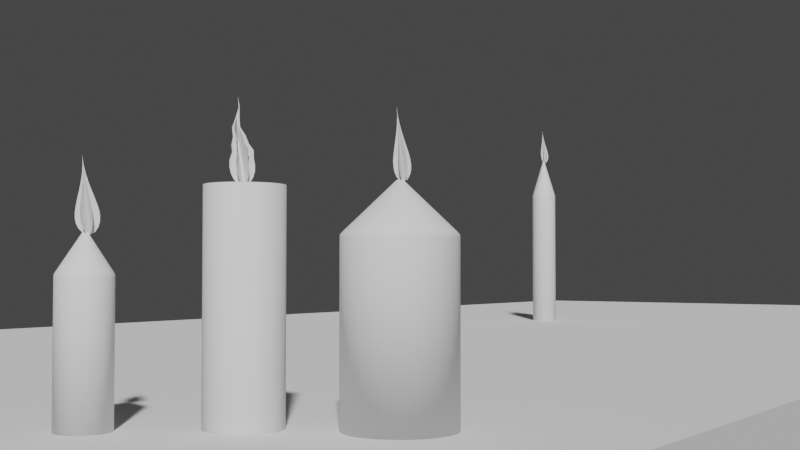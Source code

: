 # Source: Candles_v1.blend  (saved by Blender 3.6.14; exported with 4.5.12 LTS)
import bpy
from mathutils import Matrix  # noqa: F401  (used for matrix-valued properties, if any)

bpy.ops.wm.read_factory_settings(use_empty=True)
scene = bpy.context.scene
scene.name = 'Scene'

# ---- collections
col_collection = bpy.data.collections.new('Collection'); scene.collection.children.link(col_collection)
col_candles = bpy.data.collections.new('Candles'); scene.collection.children.link(col_candles)

# ---- world
world_world = bpy.data.worlds.new('World'); scene.world = world_world
world_world.use_nodes = True; world_world.node_tree.nodes.clear()
_N = world_world.node_tree.nodes; _L = world_world.node_tree.links
n0 = _N.new('ShaderNodeOutputWorld'); n0.name = 'World Output'; n0.location = (300, 300)
n1 = _N.new('ShaderNodeBackground'); n1.name = 'Background'; n1.location = (10, 300)
n1.inputs[0].default_value = (0.05088, 0.05088, 0.05088, 1.0)
_L.new(n1.outputs[0], n0.inputs[0])
n0.is_active_output = True
world_world.color = (0.05088, 0.05088, 0.05088)
world_world.use_sun_shadow = False
world_world.sun_shadow_jitter_overblur = 0.0

# ---- cameras
cam_camera = bpy.data.cameras.new('Camera')

# ---- meshes
me_plane = bpy.data.meshes.new('Plane')
me_plane.from_pydata([(-1.0, -1.0, 0.0), (1.0, -1.0, 0.0), (-1.0, 1.0, 0.0), (1.0, 1.0, 0.0), (-1.0, 1.0, 0.0), (-1.0, -1.0, 0.0), (1.0, -1.0, 0.0), (1.0, 1.0, 0.0), (-1.0, 1.0, 0.0), (-1.0, -1.0, 0.0), (1.0, -1.0, 0.0), (1.0, 1.0, 0.0), (-1.0, 1.0, -0.2), (-1.0, -1.0, -0.2), (1.0, -1.0, -0.2), (1.0, 1.0, -0.2)], [], [(0, 2, 3, 1), (4, 5, 9, 8), (1, 3, 7, 6), (2, 0, 5, 4), (3, 2, 4, 7), (0, 1, 6, 5), (11, 8, 12, 15), (7, 4, 8, 11), (5, 6, 10, 9), (6, 7, 11, 10), (13, 14, 15, 12), (9, 10, 14, 13), (10, 11, 15, 14), (8, 9, 13, 12)])
_uv = me_plane.uv_layers.new(name='UVMap')
_uv.uv.foreach_set('vector', [0.0, 0.0, 0.0, 1.0, 1.0, 1.0, 1.0, 0.0, 0.0, 1.0, 0.0, 0.0, 0.0, 0.0, 0.0, 1.0, 1.0, 0.0, 1.0, 1.0, 1.0, 1.0, 1.0, 0.0, 0.0, 1.0, 0.0, 0.0, 0.0, 0.0, 0.0, 1.0, 1.0, 1.0, 0.0, 1.0, 0.0, 1.0, 1.0, 1.0, 0.0, 0.0, 1.0, 0.0, 1.0, 0.0, 0.0, 0.0, 1.0, 1.0, 0.0, 1.0, 0.0, 1.0, 1.0, 1.0, 1.0, 1.0, 0.0, 1.0, 0.0, 1.0, 1.0, 1.0, 0.0, 0.0, 1.0, 0.0, 1.0, 0.0, 0.0, 0.0, 1.0, 0.0, 1.0, 1.0, 1.0, 1.0, 1.0, 0.0, 0.0, 0.0, 1.0, 0.0, 1.0, 1.0, 0.0, 1.0, 0.0, 0.0, 1.0, 0.0, 1.0, 0.0, 0.0, 0.0, 1.0, 0.0, 1.0, 1.0, 1.0, 1.0, 1.0, 0.0, 0.0, 1.0, 0.0, 0.0, 0.0, 0.0, 0.0, 1.0])
me_plane.update()
me_beziercurve_003 = bpy.data.meshes.new('BezierCurve.003')
me_beziercurve_003.from_pydata([(-0.9533, 0.0, 0.0), (-0.8931, 0.1808, -0.01591), (-0.778, 0.2989, -0.0263), (-0.654, 0.3632, -0.03196), (-0.5203, 0.3826, -0.03367), (-0.376, 0.3662, -0.03222), (-0.2203, 0.3228, -0.02841), (-0.05229, 0.2615, -0.02301), (0.1287, 0.1913, -0.01683), (0.3237, 0.1211, -0.01065), (0.5333, 0.05978, -0.00526), (0.7585, 0.01644, -0.001447), (1.0, 0.0, 0.0), (-0.8931, -0.1808, -0.01591), (-0.778, -0.2989, -0.0263), (-0.654, -0.3632, -0.03196), (-0.5203, -0.3826, -0.03367), (-0.376, -0.3662, -0.03222), (-0.2203, -0.3228, -0.02841), (-0.05229, -0.2615, -0.02301), (0.1287, -0.1913, -0.01683), (0.3237, -0.1211, -0.01065), (0.5333, -0.05978, -0.00526), (0.7585, -0.01644, -0.001447), (-0.9533, 0.003482, 0.003949), (-0.8939, -0.01265, -0.1771), (-0.7793, -0.02346, -0.2957), (-0.6556, -0.02956, -0.3605), (-0.522, -0.03176, -0.3804), (-0.3776, -0.03084, -0.3646), (-0.2217, -0.0276, -0.3219), (-0.05346, -0.02282, -0.2613), (0.1279, -0.0173, -0.1918), (0.3231, -0.01183, -0.1224), (0.533, -0.007208, -0.06199), (0.7584, -0.004217, -0.01958), (1.0, -0.003653, -0.004141), (-0.8924, -0.01265, 0.1845), (-0.7769, -0.02346, 0.3021), (-0.6526, -0.02957, 0.3659), (-0.5188, -0.03177, 0.3847), (-0.3746, -0.03085, 0.3677), (-0.219, -0.02761, 0.3237), (-0.05129, -0.02283, 0.2618), (0.1295, -0.01731, 0.1908), (0.3241, -0.01184, 0.1197), (0.5335, -0.00721, 0.05757), (0.7585, -0.004218, 0.0133), (-0.9533, 0.001349, -0.002132), (-0.8931, 0.1404, 0.1146), (-0.7781, 0.2311, 0.191), (-0.6542, 0.2803, 0.2327), (-0.5204, 0.2951, 0.2456), (-0.3761, 0.2822, 0.2353), (-0.2204, 0.2487, 0.2077), (-0.05238, 0.2013, 0.1685), (0.1287, 0.147, 0.1237), (0.3236, 0.09267, 0.07879), (0.5333, 0.04524, 0.03975), (0.7585, 0.01157, 0.0123), (1.0, -0.001415, 0.002239), (-0.8929, -0.1154, -0.1411), (-0.7778, -0.1917, -0.2317), (-0.6537, -0.2333, -0.2809), (-0.52, -0.246, -0.2955), (-0.3757, -0.2356, -0.2825), (-0.22, -0.2079, -0.2488), (-0.05208, -0.1686, -0.2013), (0.1289, -0.1235, -0.1469), (0.3238, -0.07853, -0.09241), (0.5333, -0.03931, -0.0448), (0.7585, -0.01167, -0.01095), (-0.9533, 0.001019, 0.003122), (-0.8934, 0.1176, -0.1362), (-0.7786, 0.1936, -0.2274), (-0.6547, 0.2349, -0.2772), (-0.521, 0.2473, -0.2926), (-0.3766, 0.2365, -0.2805), (-0.2208, 0.2084, -0.2476), (-0.05277, 0.1687, -0.201), (0.1284, 0.1232, -0.1476), (0.3234, 0.07772, -0.09419), (0.5332, 0.03798, -0.04773), (0.7584, 0.009789, -0.01513), (1.0, -0.001071, -0.003272), (-0.8928, -0.1382, 0.1195), (-0.7776, -0.2291, 0.1953), (-0.6536, -0.2787, 0.2363), (-0.5198, -0.2938, 0.2484), (-0.3755, -0.2813, 0.2374), (-0.2198, -0.2481, 0.2089), (-0.05195, -0.2012, 0.1688), (0.129, -0.1473, 0.1229), (0.3238, -0.09348, 0.07701), (0.5334, -0.04656, 0.03681), (0.7585, -0.01346, 0.00812)], [], [(1, 0, 13, 14, 15, 16, 17, 18, 19, 20, 21, 22, 23, 12, 11, 10, 9, 8, 7, 6, 5, 4, 3, 2), (25, 24, 37, 38, 39, 40, 41, 42, 43, 44, 45, 46, 47, 36, 35, 34, 33, 32, 31, 30, 29, 28, 27, 26), (49, 48, 61, 62, 63, 64, 65, 66, 67, 68, 69, 70, 71, 60, 59, 58, 57, 56, 55, 54, 53, 52, 51, 50), (73, 72, 85, 86, 87, 88, 89, 90, 91, 92, 93, 94, 95, 84, 83, 82, 81, 80, 79, 78, 77, 76, 75, 74)])
me_beziercurve_003.polygons.foreach_set('use_smooth', [True] * 4)
_uv = me_beziercurve_003.uv_layers.new(name='UVMap')
_uv.uv.foreach_set('vector', [0.0, 0.0, 0.0, 0.0, 0.0, 0.0, 0.0, 0.0, 0.0, 0.0, 0.0, 0.0, 0.0, 0.0, 0.0, 0.0, 0.0, 0.0, 0.0, 0.0, 0.0, 0.0, 0.0, 0.0, 0.0, 0.0, 0.0, 0.0, 0.0, 0.0, 0.0, 0.0, 0.0, 0.0, 0.0, 0.0, 0.0, 0.0, 0.0, 0.0, 0.0, 0.0, 0.0, 0.0, 0.0, 0.0, 0.0, 0.0, 0.0, 0.0, 0.0, 0.0, 0.0, 0.0, 0.0, 0.0, 0.0, 0.0, 0.0, 0.0, 0.0, 0.0, 0.0, 0.0, 0.0, 0.0, 0.0, 0.0, 0.0, 0.0, 0.0, 0.0, 0.0, 0.0, 0.0, 0.0, 0.0, 0.0, 0.0, 0.0, 0.0, 0.0, 0.0, 0.0, 0.0, 0.0, 0.0, 0.0, 0.0, 0.0, 0.0, 0.0, 0.0, 0.0, 0.0, 0.0, 0.0, 0.0, 0.0, 0.0, 0.0, 0.0, 0.0, 0.0, 0.0, 0.0, 0.0, 0.0, 0.0, 0.0, 0.0, 0.0, 0.0, 0.0, 0.0, 0.0, 0.0, 0.0, 0.0, 0.0, 0.0, 0.0, 0.0, 0.0, 0.0, 0.0, 0.0, 0.0, 0.0, 0.0, 0.0, 0.0, 0.0, 0.0, 0.0, 0.0, 0.0, 0.0, 0.0, 0.0, 0.0, 0.0, 0.0, 0.0, 0.0, 0.0, 0.0, 0.0, 0.0, 0.0, 0.0, 0.0, 0.0, 0.0, 0.0, 0.0, 0.0, 0.0, 0.0, 0.0, 0.0, 0.0, 0.0, 0.0, 0.0, 0.0, 0.0, 0.0, 0.0, 0.0, 0.0, 0.0, 0.0, 0.0, 0.0, 0.0, 0.0, 0.0, 0.0, 0.0, 0.0, 0.0, 0.0, 0.0, 0.0, 0.0, 0.0, 0.0, 0.0, 0.0, 0.0, 0.0])
me_beziercurve_003.auto_texspace = False
me_beziercurve_003.update()
me_cone_001 = bpy.data.meshes.new('Cone.001')
me_cone_001.from_pydata([(0.0, 1.0, -5.963), (0.1951, 0.9808, -5.963), (0.3827, 0.9239, -5.963), (0.5556, 0.8315, -5.963), (0.7071, 0.7071, -5.963), (0.8315, 0.5556, -5.963), (0.9239, 0.3827, -5.963), (0.9808, 0.1951, -5.963), (1.0, 0.0, -5.963), (0.9808, -0.1951, -5.963), (0.9239, -0.3827, -5.963), (0.8315, -0.5556, -5.963), (0.7071, -0.7071, -5.963), (0.5556, -0.8315, -5.963), (0.3827, -0.9239, -5.963), (0.1951, -0.9808, -5.963), (0.0, -1.0, -5.963), (-0.1951, -0.9808, -5.963), (-0.3827, -0.9239, -5.963), (-0.5556, -0.8315, -5.963), (-0.7071, -0.7071, -5.963), (-0.8315, -0.5556, -5.963), (-0.9239, -0.3827, -5.963), (-0.9808, -0.1951, -5.963), (-1.0, 0.0, -5.963), (-0.9808, 0.1951, -5.963), (-0.9239, 0.3827, -5.963), (-0.8315, 0.5556, -5.963), (-0.7071, 0.7071, -5.963), (-0.5556, 0.8315, -5.963), (-0.3827, 0.9239, -5.963), (-0.1951, 0.9808, -5.963), (0.0, 1.0, -1.098), (-0.09755, 0.9904, -1.0), (0.0, 0.945, -0.9189), (0.09755, 0.9904, -1.0), (0.09755, 0.9904, -1.0), (0.1844, 0.9268, -0.9189), (0.2889, 0.9523, -1.0), (0.1951, 0.9808, -1.098), (0.2889, 0.9523, -1.0), (0.3616, 0.873, -0.9189), (0.4691, 0.8777, -1.0), (0.3827, 0.9239, -1.098), (0.4691, 0.8777, -1.0), (0.525, 0.7857, -0.9189), (0.6313, 0.7693, -1.0), (0.5556, 0.8315, -1.098), (0.6313, 0.7693, -1.0), (0.6682, 0.6682, -0.9189), (0.7693, 0.6313, -1.0), (0.7071, 0.7071, -1.098), (0.7693, 0.6313, -1.0), (0.7857, 0.525, -0.9189), (0.8777, 0.4691, -1.0), (0.8315, 0.5556, -1.098), (0.8777, 0.4691, -1.0), (0.873, 0.3616, -0.9189), (0.9523, 0.2889, -1.0), (0.9239, 0.3827, -1.098), (0.9523, 0.2889, -1.0), (0.9268, 0.1844, -0.9189), (0.9904, 0.09755, -1.0), (0.9808, 0.1951, -1.098), (0.9904, 0.09755, -1.0), (0.945, 0.0, -0.9189), (0.9904, -0.09755, -1.0), (1.0, 0.0, -1.098), (0.9904, -0.09755, -1.0), (0.9268, -0.1844, -0.9189), (0.9523, -0.2889, -1.0), (0.9808, -0.1951, -1.098), (0.9523, -0.2889, -1.0), (0.873, -0.3616, -0.9189), (0.8777, -0.4691, -1.0), (0.9239, -0.3827, -1.098), (0.8777, -0.4691, -1.0), (0.7857, -0.525, -0.9189), (0.7693, -0.6313, -1.0), (0.8315, -0.5556, -1.098), (0.7693, -0.6313, -1.0), (0.6682, -0.6682, -0.9189), (0.6313, -0.7693, -1.0), (0.7071, -0.7071, -1.098), (0.6313, -0.7693, -1.0), (0.525, -0.7857, -0.9189), (0.4691, -0.8777, -1.0), (0.5556, -0.8315, -1.098), (0.4691, -0.8777, -1.0), (0.3616, -0.873, -0.9189), (0.2889, -0.9523, -1.0), (0.3827, -0.9239, -1.098), (0.2889, -0.9523, -1.0), (0.1844, -0.9268, -0.9189), (0.09755, -0.9904, -1.0), (0.1951, -0.9808, -1.098), (0.09755, -0.9904, -1.0), (0.0, -0.945, -0.9189), (-0.09755, -0.9904, -1.0), (0.0, -1.0, -1.098), (-0.09755, -0.9904, -1.0), (-0.1844, -0.9268, -0.9189), (-0.2889, -0.9523, -1.0), (-0.1951, -0.9808, -1.098), (-0.2889, -0.9523, -1.0), (-0.3616, -0.873, -0.9189), (-0.4691, -0.8777, -1.0), (-0.3827, -0.9239, -1.098), (-0.4691, -0.8777, -1.0), (-0.525, -0.7857, -0.9189), (-0.6313, -0.7693, -1.0), (-0.5556, -0.8315, -1.098), (-0.6313, -0.7693, -1.0), (-0.6682, -0.6682, -0.9189), (-0.7693, -0.6313, -1.0), (-0.7071, -0.7071, -1.098), (-0.7693, -0.6313, -1.0), (-0.7857, -0.525, -0.9189), (-0.8777, -0.4691, -1.0), (-0.8315, -0.5556, -1.098), (-0.8777, -0.4691, -1.0), (-0.873, -0.3616, -0.9189), (-0.9523, -0.2889, -1.0), (-0.9239, -0.3827, -1.098), (-0.9523, -0.2889, -1.0), (-0.9268, -0.1844, -0.9189), (-0.9904, -0.09755, -1.0), (-0.9808, -0.1951, -1.098), (-0.9904, -0.09755, -1.0), (-0.945, 0.0, -0.9189), (-0.9904, 0.09755, -1.0), (-1.0, 0.0, -1.098), (-0.9904, 0.09755, -1.0), (-0.9268, 0.1844, -0.9189), (-0.9523, 0.2889, -1.0), (-0.9808, 0.1951, -1.098), (-0.9523, 0.2889, -1.0), (-0.873, 0.3616, -0.9189), (-0.8777, 0.4691, -1.0), (-0.9239, 0.3827, -1.098), (-0.8777, 0.4691, -1.0), (-0.7857, 0.525, -0.9189), (-0.7693, 0.6313, -1.0), (-0.8315, 0.5556, -1.098), (-0.7693, 0.6313, -1.0), (-0.6682, 0.6682, -0.9189), (-0.6313, 0.7693, -1.0), (-0.7071, 0.7071, -1.098), (-0.6313, 0.7693, -1.0), (-0.525, 0.7857, -0.9189), (-0.4691, 0.8777, -1.0), (-0.5556, 0.8315, -1.098), (-0.4691, 0.8777, -1.0), (-0.3616, 0.873, -0.9189), (-0.2889, 0.9523, -1.0), (-0.3827, 0.9239, -1.098), (-0.2889, 0.9523, -1.0), (-0.1844, 0.9268, -0.9189), (-0.09755, 0.9904, -1.0), (-0.1951, 0.9808, -1.098), (-0.01074, 0.05398, 0.3924), (-0.02106, 0.05085, 0.3924), (-0.03058, 0.04576, 0.3924), (-0.03892, 0.03892, 0.3924), (-0.04576, 0.03058, 0.3924), (-0.05085, 0.02106, 0.3924), (-0.05398, 0.01074, 0.3924), (-0.05504, 0.0, 0.3924), (-0.05398, -0.01074, 0.3924), (-0.05085, -0.02106, 0.3924), (-0.04576, -0.03058, 0.3924), (-0.03892, -0.03892, 0.3924), (-0.03058, -0.04576, 0.3924), (-0.02106, -0.05085, 0.3924), (-0.01074, -0.05398, 0.3924), (0.0, -0.05504, 0.3924), (0.01074, -0.05398, 0.3924), (0.02106, -0.05085, 0.3924), (0.03058, -0.04576, 0.3924), (0.03892, -0.03892, 0.3924), (0.04576, -0.03058, 0.3924), (0.05085, -0.02106, 0.3924), (0.05398, -0.01074, 0.3924), (0.05504, 0.0, 0.3924), (0.05398, 0.01074, 0.3924), (0.05085, 0.02106, 0.3924), (0.04576, 0.03058, 0.3924), (0.03892, 0.03892, 0.3924), (0.03058, 0.04576, 0.3924), (0.02106, 0.05085, 0.3924), (0.01074, 0.05398, 0.3924), (0.0, 0.05504, 0.3924)], [], [(158, 157, 160, 191, 34, 33), (39, 38, 40, 43, 2, 1), (43, 42, 44, 47, 3, 2), (47, 46, 48, 51, 4, 3), (51, 50, 52, 55, 5, 4), (55, 54, 56, 59, 6, 5), (59, 58, 60, 63, 7, 6), (63, 62, 64, 67, 8, 7), (67, 66, 68, 71, 9, 8), (71, 70, 72, 75, 10, 9), (75, 74, 76, 79, 11, 10), (79, 78, 80, 83, 12, 11), (83, 82, 84, 87, 13, 12), (87, 86, 88, 91, 14, 13), (91, 90, 92, 95, 15, 14), (95, 94, 96, 99, 16, 15), (99, 98, 100, 103, 17, 16), (103, 102, 104, 107, 18, 17), (107, 106, 108, 111, 19, 18), (111, 110, 112, 115, 20, 19), (115, 114, 116, 119, 21, 20), (119, 118, 120, 123, 22, 21), (123, 122, 124, 127, 23, 22), (127, 126, 128, 131, 24, 23), (131, 130, 132, 135, 25, 24), (135, 134, 136, 139, 26, 25), (139, 138, 140, 143, 27, 26), (143, 142, 144, 147, 28, 27), (147, 146, 148, 151, 29, 28), (151, 150, 152, 155, 30, 29), (54, 53, 186, 185, 57, 56), (155, 154, 156, 159, 31, 30), (159, 158, 33, 32, 0, 31), (0, 1, 2, 3, 4, 5, 6, 7, 8, 9, 10, 11, 12, 13, 14, 15, 16, 17, 18, 19, 20, 21, 22, 23, 24, 25, 26, 27, 28, 29, 30, 31), (38, 37, 190, 189, 41, 40), (82, 81, 179, 178, 85, 84), (110, 109, 172, 171, 113, 112), (138, 137, 165, 164, 141, 140), (58, 57, 185, 184, 61, 60), (86, 85, 178, 177, 89, 88), (114, 113, 171, 170, 117, 116), (142, 141, 164, 163, 145, 144), (62, 61, 184, 183, 65, 64), (35, 34, 191, 190, 37, 36), (90, 89, 177, 176, 93, 92), (118, 117, 170, 169, 121, 120), (146, 145, 163, 162, 149, 148), (66, 65, 183, 182, 69, 68), (94, 93, 176, 175, 97, 96), (122, 121, 169, 168, 125, 124), (42, 41, 189, 188, 45, 44), (150, 149, 162, 161, 153, 152), (70, 69, 182, 181, 73, 72), (98, 97, 175, 174, 101, 100), (126, 125, 168, 167, 129, 128), (46, 45, 188, 187, 49, 48), (154, 153, 161, 160, 157, 156), (74, 73, 181, 180, 77, 76), (102, 101, 174, 173, 105, 104), (130, 129, 167, 166, 133, 132), (50, 49, 187, 186, 53, 52), (78, 77, 180, 179, 81, 80), (106, 105, 173, 172, 109, 108), (134, 133, 166, 165, 137, 136), (32, 33, 34, 35), (36, 37, 38, 39), (40, 41, 42, 43), (44, 45, 46, 47), (48, 49, 50, 51), (52, 53, 54, 55), (56, 57, 58, 59), (60, 61, 62, 63), (64, 65, 66, 67), (68, 69, 70, 71), (72, 73, 74, 75), (76, 77, 78, 79), (80, 81, 82, 83), (84, 85, 86, 87), (88, 89, 90, 91), (92, 93, 94, 95), (96, 97, 98, 99), (100, 101, 102, 103), (104, 105, 106, 107), (108, 109, 110, 111), (112, 113, 114, 115), (116, 117, 118, 119), (120, 121, 122, 123), (124, 125, 126, 127), (128, 129, 130, 131), (132, 133, 134, 135), (136, 137, 138, 139), (140, 141, 142, 143), (144, 145, 146, 147), (148, 149, 150, 151), (152, 153, 154, 155), (156, 157, 158, 159), (160, 161, 162, 163, 164, 165, 166, 167, 168, 169, 170, 171, 172, 173, 174, 175, 176, 177, 178, 179, 180, 181, 182, 183, 184, 185, 186, 187, 188, 189, 190, 191), (32, 35, 36, 39, 1, 0)])
me_cone_001.polygons.foreach_set('use_smooth', [True] * 98)
_uv = me_cone_001.uv_layers.new(name='UVMap')
_uv.uv.foreach_set('vector', [0.2266, 0.4877, 0.2058, 0.4724, 0.2474, 0.263, 0.25, 0.2632, 0.25, 0.4768, 0.2266, 0.4877, 0.2968, 0.4854, 0.3193, 0.4786, 0.3193, 0.4786, 0.3418, 0.4717, 0.3418, 0.4717, 0.2968, 0.4854, 0.3418, 0.4717, 0.3626, 0.4606, 0.3626, 0.4606, 0.3833, 0.4496, 0.3833, 0.4496, 0.3418, 0.4717, 0.3833, 0.4496, 0.4015, 0.4346, 0.4015, 0.4346, 0.4197, 0.4197, 0.4197, 0.4197, 0.3833, 0.4496, 0.4197, 0.4197, 0.4346, 0.4015, 0.4346, 0.4015, 0.4496, 0.3833, 0.4496, 0.3833, 0.4197, 0.4197, 0.4496, 0.3833, 0.4606, 0.3626, 0.4606, 0.3626, 0.4717, 0.3418, 0.4717, 0.3418, 0.4496, 0.3833, 0.4717, 0.3418, 0.4786, 0.3193, 0.4786, 0.3193, 0.4854, 0.2968, 0.4854, 0.2968, 0.4717, 0.3418, 0.4854, 0.2968, 0.4877, 0.2734, 0.4877, 0.2734, 0.49, 0.25, 0.49, 0.25, 0.4854, 0.2968, 0.49, 0.25, 0.4877, 0.2266, 0.4877, 0.2266, 0.4854, 0.2032, 0.4854, 0.2032, 0.49, 0.25, 0.4854, 0.2032, 0.4786, 0.1807, 0.4786, 0.1807, 0.4717, 0.1582, 0.4717, 0.1582, 0.4854, 0.2032, 0.4717, 0.1582, 0.4606, 0.1374, 0.4606, 0.1374, 0.4496, 0.1167, 0.4496, 0.1167, 0.4717, 0.1582, 0.4496, 0.1167, 0.4346, 0.09848, 0.4346, 0.09848, 0.4197, 0.08029, 0.4197, 0.08029, 0.4496, 0.1167, 0.4197, 0.08029, 0.4015, 0.06537, 0.4015, 0.06537, 0.3833, 0.05045, 0.3833, 0.05045, 0.4197, 0.08029, 0.3833, 0.05045, 0.3626, 0.03936, 0.3626, 0.03936, 0.3418, 0.02827, 0.3418, 0.02827, 0.3833, 0.05045, 0.3418, 0.02827, 0.3193, 0.02144, 0.3193, 0.02144, 0.2968, 0.01461, 0.2968, 0.01461, 0.3418, 0.02827, 0.2968, 0.01461, 0.2734, 0.01231, 0.2734, 0.01231, 0.25, 0.01, 0.25, 0.01, 0.2968, 0.01461, 0.25, 0.01, 0.2266, 0.01231, 0.2266, 0.01231, 0.2032, 0.01461, 0.2032, 0.01461, 0.25, 0.01, 0.2032, 0.01461, 0.1807, 0.02144, 0.1807, 0.02144, 0.1582, 0.02827, 0.1582, 0.02827, 0.2032, 0.01461, 0.1582, 0.02827, 0.1374, 0.03936, 0.1374, 0.03936, 0.1167, 0.05045, 0.1167, 0.05045, 0.1582, 0.02827, 0.1167, 0.05045, 0.09848, 0.06537, 0.09848, 0.06537, 0.08029, 0.08029, 0.08029, 0.08029, 0.1167, 0.05045, 0.08029, 0.08029, 0.06537, 0.09848, 0.06537, 0.09848, 0.05045, 0.1167, 0.05045, 0.1167, 0.08029, 0.08029, 0.05045, 0.1167, 0.03936, 0.1374, 0.03936, 0.1374, 0.02827, 0.1582, 0.02827, 0.1582, 0.05045, 0.1167, 0.02827, 0.1582, 0.02144, 0.1807, 0.02144, 0.1807, 0.01461, 0.2032, 0.01461, 0.2032, 0.02827, 0.1582, 0.01461, 0.2032, 0.01231, 0.2266, 0.01231, 0.2266, 0.01, 0.25, 0.01, 0.25, 0.01461, 0.2032, 0.01, 0.25, 0.01231, 0.2734, 0.01231, 0.2734, 0.01461, 0.2968, 0.01461, 0.2968, 0.01, 0.25, 0.01461, 0.2968, 0.02144, 0.3193, 0.02144, 0.3193, 0.02827, 0.3418, 0.02827, 0.3418, 0.01461, 0.2968, 0.02827, 0.3418, 0.03936, 0.3626, 0.03936, 0.3626, 0.05045, 0.3833, 0.05045, 0.3833, 0.02827, 0.3418, 0.05045, 0.3833, 0.06537, 0.4015, 0.06537, 0.4015, 0.08029, 0.4197, 0.08029, 0.4197, 0.05045, 0.3833, 0.08029, 0.4197, 0.09848, 0.4346, 0.09848, 0.4346, 0.1167, 0.4496, 0.1167, 0.4496, 0.08029, 0.4197, 0.1167, 0.4496, 0.1374, 0.4606, 0.1374, 0.4606, 0.1582, 0.4717, 0.1582, 0.4717, 0.1167, 0.4496, 0.4606, 0.3626, 0.4386, 0.376, 0.261, 0.2573, 0.2622, 0.2551, 0.4595, 0.3368, 0.4606, 0.3626, 0.1582, 0.4717, 0.1807, 0.4786, 0.1807, 0.4786, 0.2032, 0.4854, 0.2032, 0.4854, 0.1582, 0.4717, 0.2032, 0.4854, 0.2266, 0.4877, 0.2266, 0.4877, 0.25, 0.49, 0.25, 0.49, 0.2032, 0.4854, 0.75, 0.49, 0.7968, 0.4854, 0.8418, 0.4717, 0.8833, 0.4496, 0.9197, 0.4197, 0.9496, 0.3833, 0.9717, 0.3418, 0.9854, 0.2968, 0.99, 0.25, 0.9854, 0.2032, 0.9717, 0.1582, 0.9496, 0.1167, 0.9197, 0.08029, 0.8833, 0.05045, 0.8418, 0.02827, 0.7968, 0.01461, 0.75, 0.01, 0.7032, 0.01461, 0.6582, 0.02827, 0.6167, 0.05045, 0.5803, 0.08029, 0.5504, 0.1167, 0.5283, 0.1582, 0.5146, 0.2032, 0.51, 0.25, 0.5146, 0.2968, 0.5283, 0.3418, 0.5504, 0.3833, 0.5803, 0.4197, 0.6167, 0.4496, 0.6582, 0.4717, 0.7032, 0.4854, 0.3193, 0.4786, 0.2942, 0.4724, 0.2526, 0.263, 0.2551, 0.2622, 0.3368, 0.4595, 0.3193, 0.4786, 0.4015, 0.06537, 0.4104, 0.08963, 0.2593, 0.2407, 0.2573, 0.239, 0.376, 0.06143, 0.4015, 0.06537, 0.09848, 0.06537, 0.124, 0.06143, 0.2427, 0.239, 0.2407, 0.2407, 0.08963, 0.08963, 0.09848, 0.06537, 0.03936, 0.3626, 0.04047, 0.3368, 0.2378, 0.2551, 0.239, 0.2573, 0.06143, 0.376, 0.03936, 0.3626, 0.4786, 0.3193, 0.4595, 0.3368, 0.2622, 0.2551, 0.263, 0.2526, 0.4724, 0.2942, 0.4786, 0.3193, 0.3626, 0.03936, 0.376, 0.06143, 0.2573, 0.239, 0.2551, 0.2378, 0.3368, 0.04047, 0.3626, 0.03936, 0.06537, 0.09848, 0.08963, 0.08963, 0.2407, 0.2407, 0.239, 0.2427, 0.06143, 0.124, 0.06537, 0.09848, 0.06537, 0.4015, 0.06143, 0.376, 0.239, 0.2573, 0.2407, 0.2593, 0.08963, 0.4104, 0.06537, 0.4015, 0.4877, 0.2734, 0.4724, 0.2942, 0.263, 0.2526, 0.2632, 0.25, 0.4768, 0.25, 0.4877, 0.2734, 0.2734, 0.4877, 0.25, 0.4768, 0.25, 0.2632, 0.2526, 0.263, 0.2942, 0.4724, 0.2734, 0.4877, 0.3193, 0.02144, 0.3368, 0.04047, 0.2551, 0.2378, 0.2526, 0.237, 0.2942, 0.02757, 0.3193, 0.02144, 0.03936, 0.1374, 0.06143, 0.124, 0.239, 0.2427, 0.2378, 0.2449, 0.04047, 0.1632, 0.03936, 0.1374, 0.09848, 0.4346, 0.08963, 0.4104, 0.2407, 0.2593, 0.2427, 0.261, 0.124, 0.4386, 0.09848, 0.4346, 0.4877, 0.2266, 0.4768, 0.25, 0.2632, 0.25, 0.263, 0.2474, 0.4724, 0.2058, 0.4877, 0.2266, 0.2734, 0.01231, 0.2942, 0.02757, 0.2526, 0.237, 0.25, 0.2368, 0.25, 0.02321, 0.2734, 0.01231, 0.02144, 0.1807, 0.04047, 0.1632, 0.2378, 0.2449, 0.237, 0.2474, 0.02757, 0.2058, 0.02144, 0.1807, 0.3626, 0.4606, 0.3368, 0.4595, 0.2551, 0.2622, 0.2573, 0.261, 0.376, 0.4386, 0.3626, 0.4606, 0.1374, 0.4606, 0.124, 0.4386, 0.2427, 0.261, 0.2449, 0.2622, 0.1632, 0.4595, 0.1374, 0.4606, 0.4786, 0.1807, 0.4724, 0.2058, 0.263, 0.2474, 0.2622, 0.2449, 0.4595, 0.1632, 0.4786, 0.1807, 0.2266, 0.01231, 0.25, 0.02321, 0.25, 0.2368, 0.2474, 0.237, 0.2058, 0.02757, 0.2266, 0.01231, 0.01231, 0.2266, 0.02757, 0.2058, 0.237, 0.2474, 0.2368, 0.25, 0.02321, 0.25, 0.01231, 0.2266, 0.4015, 0.4346, 0.376, 0.4386, 0.2573, 0.261, 0.2593, 0.2593, 0.4104, 0.4104, 0.4015, 0.4346, 0.1807, 0.4786, 0.1632, 0.4595, 0.2449, 0.2622, 0.2474, 0.263, 0.2058, 0.4724, 0.1807, 0.4786, 0.4606, 0.1374, 0.4595, 0.1632, 0.2622, 0.2449, 0.261, 0.2427, 0.4386, 0.124, 0.4606, 0.1374, 0.1807, 0.02144, 0.2058, 0.02757, 0.2474, 0.237, 0.2449, 0.2378, 0.1632, 0.04047, 0.1807, 0.02144, 0.01231, 0.2734, 0.02321, 0.25, 0.2368, 0.25, 0.237, 0.2526, 0.02757, 0.2942, 0.01231, 0.2734, 0.4346, 0.4015, 0.4104, 0.4104, 0.2593, 0.2593, 0.261, 0.2573, 0.4386, 0.376, 0.4346, 0.4015, 0.4346, 0.09848, 0.4386, 0.124, 0.261, 0.2427, 0.2593, 0.2407, 0.4104, 0.08963, 0.4346, 0.09848, 0.1374, 0.03936, 0.1632, 0.04047, 0.2449, 0.2378, 0.2427, 0.239, 0.124, 0.06143, 0.1374, 0.03936, 0.02144, 0.3193, 0.02757, 0.2942, 0.237, 0.2526, 0.2378, 0.2551, 0.04047, 0.3368, 0.02144, 0.3193, 0.25, 0.49, 0.2266, 0.4877, 0.25, 0.4768, 0.2734, 0.4877, 0.2734, 0.4877, 0.2942, 0.4724, 0.3193, 0.4786, 0.2968, 0.4854, 0.3193, 0.4786, 0.3368, 0.4595, 0.3626, 0.4606, 0.3418, 0.4717, 0.3626, 0.4606, 0.376, 0.4386, 0.4015, 0.4346, 0.3833, 0.4496, 0.4015, 0.4346, 0.4104, 0.4104, 0.4346, 0.4015, 0.4197, 0.4197, 0.4346, 0.4015, 0.4386, 0.376, 0.4606, 0.3626, 0.4496, 0.3833, 0.4606, 0.3626, 0.4595, 0.3368, 0.4786, 0.3193, 0.4717, 0.3418, 0.4786, 0.3193, 0.4724, 0.2942, 0.4877, 0.2734, 0.4854, 0.2968, 0.4877, 0.2734, 0.4768, 0.25, 0.4877, 0.2266, 0.49, 0.25, 0.4877, 0.2266, 0.4724, 0.2058, 0.4786, 0.1807, 0.4854, 0.2032, 0.4786, 0.1807, 0.4595, 0.1632, 0.4606, 0.1374, 0.4717, 0.1582, 0.4606, 0.1374, 0.4386, 0.124, 0.4346, 0.09848, 0.4496, 0.1167, 0.4346, 0.09848, 0.4104, 0.08963, 0.4015, 0.06537, 0.4197, 0.08029, 0.4015, 0.06537, 0.376, 0.06143, 0.3626, 0.03936, 0.3833, 0.05045, 0.3626, 0.03936, 0.3368, 0.04047, 0.3193, 0.02144, 0.3418, 0.02827, 0.3193, 0.02144, 0.2942, 0.02757, 0.2734, 0.01231, 0.2968, 0.01461, 0.2734, 0.01231, 0.25, 0.02321, 0.2266, 0.01231, 0.25, 0.01, 0.2266, 0.01231, 0.2058, 0.02757, 0.1807, 0.02144, 0.2032, 0.01461, 0.1807, 0.02144, 0.1632, 0.04047, 0.1374, 0.03936, 0.1582, 0.02827, 0.1374, 0.03936, 0.124, 0.06143, 0.09848, 0.06537, 0.1167, 0.05045, 0.09848, 0.06537, 0.08963, 0.08963, 0.06537, 0.09848, 0.08029, 0.08029, 0.06537, 0.09848, 0.06143, 0.124, 0.03936, 0.1374, 0.05045, 0.1167, 0.03936, 0.1374, 0.04047, 0.1632, 0.02144, 0.1807, 0.02827, 0.1582, 0.02144, 0.1807, 0.02757, 0.2058, 0.01231, 0.2266, 0.01461, 0.2032, 0.01231, 0.2266, 0.02321, 0.25, 0.01231, 0.2734, 0.01, 0.25, 0.01231, 0.2734, 0.02757, 0.2942, 0.02144, 0.3193, 0.01461, 0.2968, 0.02144, 0.3193, 0.04047, 0.3368, 0.03936, 0.3626, 0.02827, 0.3418, 0.03936, 0.3626, 0.06143, 0.376, 0.06537, 0.4015, 0.05045, 0.3833, 0.06537, 0.4015, 0.08963, 0.4104, 0.09848, 0.4346, 0.08029, 0.4197, 0.09848, 0.4346, 0.124, 0.4386, 0.1374, 0.4606, 0.1167, 0.4496, 0.1374, 0.4606, 0.1632, 0.4595, 0.1807, 0.4786, 0.1582, 0.4717, 0.1807, 0.4786, 0.2058, 0.4724, 0.2266, 0.4877, 0.2032, 0.4854, 0.2474, 0.263, 0.2449, 0.2622, 0.2427, 0.261, 0.2407, 0.2593, 0.239, 0.2573, 0.2378, 0.2551, 0.237, 0.2526, 0.2368, 0.25, 0.237, 0.2474, 0.2378, 0.2449, 0.239, 0.2427, 0.2407, 0.2407, 0.2427, 0.239, 0.2449, 0.2378, 0.2474, 0.237, 0.25, 0.2368, 0.2526, 0.237, 0.2551, 0.2378, 0.2573, 0.239, 0.2593, 0.2407, 0.261, 0.2427, 0.2622, 0.2449, 0.263, 0.2474, 0.2632, 0.25, 0.263, 0.2526, 0.2622, 0.2551, 0.261, 0.2573, 0.2593, 0.2593, 0.2573, 0.261, 0.2551, 0.2622, 0.2526, 0.263, 0.25, 0.2632, 0.25, 0.49, 0.2734, 0.4877, 0.2734, 0.4877, 0.2968, 0.4854, 0.2968, 0.4854, 0.25, 0.49])
me_cone_001.update()
me_beziercurve_001 = bpy.data.meshes.new('BezierCurve.001')
me_beziercurve_001.from_pydata([(-0.9533, 0.0, 0.0), (-0.8931, 0.1808, -0.01591), (-0.778, 0.2989, -0.0263), (-0.654, 0.3632, -0.03196), (-0.5203, 0.3826, -0.03367), (-0.376, 0.3662, -0.03222), (-0.2203, 0.3228, -0.02841), (-0.05229, 0.2615, -0.02301), (0.1287, 0.1913, -0.01683), (0.3237, 0.1211, -0.01065), (0.5333, 0.05978, -0.00526), (0.7585, 0.01644, -0.001447), (1.0, 0.0, 0.0), (-0.8931, -0.1808, -0.01591), (-0.778, -0.2989, -0.0263), (-0.654, -0.3632, -0.03196), (-0.5203, -0.3826, -0.03367), (-0.376, -0.3662, -0.03222), (-0.2203, -0.3228, -0.02841), (-0.05229, -0.2615, -0.02301), (0.1287, -0.1913, -0.01683), (0.3237, -0.1211, -0.01065), (0.5333, -0.05978, -0.00526), (0.7585, -0.01644, -0.001447), (-0.9533, 0.003482, 0.003949), (-0.8939, -0.01265, -0.1771), (-0.7793, -0.02346, -0.2957), (-0.6556, -0.02956, -0.3605), (-0.522, -0.03176, -0.3804), (-0.3776, -0.03084, -0.3646), (-0.2217, -0.0276, -0.3219), (-0.05346, -0.02282, -0.2613), (0.1279, -0.0173, -0.1918), (0.3231, -0.01183, -0.1224), (0.533, -0.007208, -0.06199), (0.7584, -0.004217, -0.01958), (1.0, -0.003653, -0.004141), (-0.8924, -0.01265, 0.1845), (-0.7769, -0.02346, 0.3021), (-0.6526, -0.02957, 0.3659), (-0.5188, -0.03177, 0.3847), (-0.3746, -0.03085, 0.3677), (-0.219, -0.02761, 0.3237), (-0.05129, -0.02283, 0.2618), (0.1295, -0.01731, 0.1908), (0.3241, -0.01184, 0.1197), (0.5335, -0.00721, 0.05757), (0.7585, -0.004218, 0.0133), (-0.9533, 0.001349, -0.002132), (-0.8931, 0.1404, 0.1146), (-0.7781, 0.2311, 0.191), (-0.6542, 0.2803, 0.2327), (-0.5204, 0.2951, 0.2456), (-0.3761, 0.2822, 0.2353), (-0.2204, 0.2487, 0.2077), (-0.05238, 0.2013, 0.1685), (0.1287, 0.147, 0.1237), (0.3236, 0.09267, 0.07879), (0.5333, 0.04524, 0.03975), (0.7585, 0.01157, 0.0123), (1.0, -0.001415, 0.002239), (-0.8929, -0.1154, -0.1411), (-0.7778, -0.1917, -0.2317), (-0.6537, -0.2333, -0.2809), (-0.52, -0.246, -0.2955), (-0.3757, -0.2356, -0.2825), (-0.22, -0.2079, -0.2488), (-0.05208, -0.1686, -0.2013), (0.1289, -0.1235, -0.1469), (0.3238, -0.07853, -0.09241), (0.5333, -0.03931, -0.0448), (0.7585, -0.01167, -0.01095), (-0.9533, 0.001019, 0.003122), (-0.8934, 0.1176, -0.1362), (-0.7786, 0.1936, -0.2274), (-0.6547, 0.2349, -0.2772), (-0.521, 0.2473, -0.2926), (-0.3766, 0.2365, -0.2805), (-0.2208, 0.2084, -0.2476), (-0.05277, 0.1687, -0.201), (0.1284, 0.1232, -0.1476), (0.3234, 0.07772, -0.09419), (0.5332, 0.03798, -0.04773), (0.7584, 0.009789, -0.01513), (1.0, -0.001071, -0.003272), (-0.8928, -0.1382, 0.1195), (-0.7776, -0.2291, 0.1953), (-0.6536, -0.2787, 0.2363), (-0.5198, -0.2938, 0.2484), (-0.3755, -0.2813, 0.2374), (-0.2198, -0.2481, 0.2089), (-0.05195, -0.2012, 0.1688), (0.129, -0.1473, 0.1229), (0.3238, -0.09348, 0.07701), (0.5334, -0.04656, 0.03681), (0.7585, -0.01346, 0.00812)], [], [(1, 0, 13, 14, 15, 16, 17, 18, 19, 20, 21, 22, 23, 12, 11, 10, 9, 8, 7, 6, 5, 4, 3, 2), (25, 24, 37, 38, 39, 40, 41, 42, 43, 44, 45, 46, 47, 36, 35, 34, 33, 32, 31, 30, 29, 28, 27, 26), (49, 48, 61, 62, 63, 64, 65, 66, 67, 68, 69, 70, 71, 60, 59, 58, 57, 56, 55, 54, 53, 52, 51, 50), (73, 72, 85, 86, 87, 88, 89, 90, 91, 92, 93, 94, 95, 84, 83, 82, 81, 80, 79, 78, 77, 76, 75, 74)])
me_beziercurve_001.polygons.foreach_set('use_smooth', [True] * 4)
_uv = me_beziercurve_001.uv_layers.new(name='UVMap')
_uv.uv.foreach_set('vector', [0.0, 0.0, 0.0, 0.0, 0.0, 0.0, 0.0, 0.0, 0.0, 0.0, 0.0, 0.0, 0.0, 0.0, 0.0, 0.0, 0.0, 0.0, 0.0, 0.0, 0.0, 0.0, 0.0, 0.0, 0.0, 0.0, 0.0, 0.0, 0.0, 0.0, 0.0, 0.0, 0.0, 0.0, 0.0, 0.0, 0.0, 0.0, 0.0, 0.0, 0.0, 0.0, 0.0, 0.0, 0.0, 0.0, 0.0, 0.0, 0.0, 0.0, 0.0, 0.0, 0.0, 0.0, 0.0, 0.0, 0.0, 0.0, 0.0, 0.0, 0.0, 0.0, 0.0, 0.0, 0.0, 0.0, 0.0, 0.0, 0.0, 0.0, 0.0, 0.0, 0.0, 0.0, 0.0, 0.0, 0.0, 0.0, 0.0, 0.0, 0.0, 0.0, 0.0, 0.0, 0.0, 0.0, 0.0, 0.0, 0.0, 0.0, 0.0, 0.0, 0.0, 0.0, 0.0, 0.0, 0.0, 0.0, 0.0, 0.0, 0.0, 0.0, 0.0, 0.0, 0.0, 0.0, 0.0, 0.0, 0.0, 0.0, 0.0, 0.0, 0.0, 0.0, 0.0, 0.0, 0.0, 0.0, 0.0, 0.0, 0.0, 0.0, 0.0, 0.0, 0.0, 0.0, 0.0, 0.0, 0.0, 0.0, 0.0, 0.0, 0.0, 0.0, 0.0, 0.0, 0.0, 0.0, 0.0, 0.0, 0.0, 0.0, 0.0, 0.0, 0.0, 0.0, 0.0, 0.0, 0.0, 0.0, 0.0, 0.0, 0.0, 0.0, 0.0, 0.0, 0.0, 0.0, 0.0, 0.0, 0.0, 0.0, 0.0, 0.0, 0.0, 0.0, 0.0, 0.0, 0.0, 0.0, 0.0, 0.0, 0.0, 0.0, 0.0, 0.0, 0.0, 0.0, 0.0, 0.0, 0.0, 0.0, 0.0, 0.0, 0.0, 0.0, 0.0, 0.0, 0.0, 0.0, 0.0, 0.0])
me_beziercurve_001.auto_texspace = False
me_beziercurve_001.update()
me_cone_002 = bpy.data.meshes.new('Cone.002')
me_cone_002.from_pydata([(0.0, 1.0, -5.963), (0.1951, 0.9808, -5.963), (0.3827, 0.9239, -5.963), (0.5556, 0.8315, -5.963), (0.7071, 0.7071, -5.963), (0.8315, 0.5556, -5.963), (0.9239, 0.3827, -5.963), (0.9808, 0.1951, -5.963), (1.0, 0.0, -5.963), (0.9808, -0.1951, -5.963), (0.9239, -0.3827, -5.963), (0.8315, -0.5556, -5.963), (0.7071, -0.7071, -5.963), (0.5556, -0.8315, -5.963), (0.3827, -0.9239, -5.963), (0.1951, -0.9808, -5.963), (0.0, -1.0, -5.963), (-0.1951, -0.9808, -5.963), (-0.3827, -0.9239, -5.963), (-0.5556, -0.8315, -5.963), (-0.7071, -0.7071, -5.963), (-0.8315, -0.5556, -5.963), (-0.9239, -0.3827, -5.963), (-0.9808, -0.1951, -5.963), (-1.0, 0.0, -5.963), (-0.9808, 0.1951, -5.963), (-0.9239, 0.3827, -5.963), (-0.8315, 0.5556, -5.963), (-0.7071, 0.7071, -5.963), (-0.5556, 0.8315, -5.963), (-0.3827, 0.9239, -5.963), (-0.1951, 0.9808, -5.963), (0.0, 1.0, -1.098), (-0.09755, 0.9904, -1.0), (0.0, 0.945, -0.9189), (0.09755, 0.9904, -1.0), (0.09755, 0.9904, -1.0), (0.1844, 0.9268, -0.9189), (0.2889, 0.9523, -1.0), (0.1951, 0.9808, -1.098), (0.2889, 0.9523, -1.0), (0.3616, 0.873, -0.9189), (0.4691, 0.8777, -1.0), (0.3827, 0.9239, -1.098), (0.4691, 0.8777, -1.0), (0.525, 0.7857, -0.9189), (0.6313, 0.7693, -1.0), (0.5556, 0.8315, -1.098), (0.6313, 0.7693, -1.0), (0.6682, 0.6682, -0.9189), (0.7693, 0.6313, -1.0), (0.7071, 0.7071, -1.098), (0.7693, 0.6313, -1.0), (0.7857, 0.525, -0.9189), (0.8777, 0.4691, -1.0), (0.8315, 0.5556, -1.098), (0.8777, 0.4691, -1.0), (0.873, 0.3616, -0.9189), (0.9523, 0.2889, -1.0), (0.9239, 0.3827, -1.098), (0.9523, 0.2889, -1.0), (0.9268, 0.1844, -0.9189), (0.9904, 0.09755, -1.0), (0.9808, 0.1951, -1.098), (0.9904, 0.09755, -1.0), (0.945, 0.0, -0.9189), (0.9904, -0.09755, -1.0), (1.0, 0.0, -1.098), (0.9904, -0.09755, -1.0), (0.9268, -0.1844, -0.9189), (0.9523, -0.2889, -1.0), (0.9808, -0.1951, -1.098), (0.9523, -0.2889, -1.0), (0.873, -0.3616, -0.9189), (0.8777, -0.4691, -1.0), (0.9239, -0.3827, -1.098), (0.8777, -0.4691, -1.0), (0.7857, -0.525, -0.9189), (0.7693, -0.6313, -1.0), (0.8315, -0.5556, -1.098), (0.7693, -0.6313, -1.0), (0.6682, -0.6682, -0.9189), (0.6313, -0.7693, -1.0), (0.7071, -0.7071, -1.098), (0.6313, -0.7693, -1.0), (0.525, -0.7857, -0.9189), (0.4691, -0.8777, -1.0), (0.5556, -0.8315, -1.098), (0.4691, -0.8777, -1.0), (0.3616, -0.873, -0.9189), (0.2889, -0.9523, -1.0), (0.3827, -0.9239, -1.098), (0.2889, -0.9523, -1.0), (0.1844, -0.9268, -0.9189), (0.09755, -0.9904, -1.0), (0.1951, -0.9808, -1.098), (0.09755, -0.9904, -1.0), (0.0, -0.945, -0.9189), (-0.09755, -0.9904, -1.0), (0.0, -1.0, -1.098), (-0.09755, -0.9904, -1.0), (-0.1844, -0.9268, -0.9189), (-0.2889, -0.9523, -1.0), (-0.1951, -0.9808, -1.098), (-0.2889, -0.9523, -1.0), (-0.3616, -0.873, -0.9189), (-0.4691, -0.8777, -1.0), (-0.3827, -0.9239, -1.098), (-0.4691, -0.8777, -1.0), (-0.525, -0.7857, -0.9189), (-0.6313, -0.7693, -1.0), (-0.5556, -0.8315, -1.098), (-0.6313, -0.7693, -1.0), (-0.6682, -0.6682, -0.9189), (-0.7693, -0.6313, -1.0), (-0.7071, -0.7071, -1.098), (-0.7693, -0.6313, -1.0), (-0.7857, -0.525, -0.9189), (-0.8777, -0.4691, -1.0), (-0.8315, -0.5556, -1.098), (-0.8777, -0.4691, -1.0), (-0.873, -0.3616, -0.9189), (-0.9523, -0.2889, -1.0), (-0.9239, -0.3827, -1.098), (-0.9523, -0.2889, -1.0), (-0.9268, -0.1844, -0.9189), (-0.9904, -0.09755, -1.0), (-0.9808, -0.1951, -1.098), (-0.9904, -0.09755, -1.0), (-0.945, 0.0, -0.9189), (-0.9904, 0.09755, -1.0), (-1.0, 0.0, -1.098), (-0.9904, 0.09755, -1.0), (-0.9268, 0.1844, -0.9189), (-0.9523, 0.2889, -1.0), (-0.9808, 0.1951, -1.098), (-0.9523, 0.2889, -1.0), (-0.873, 0.3616, -0.9189), (-0.8777, 0.4691, -1.0), (-0.9239, 0.3827, -1.098), (-0.8777, 0.4691, -1.0), (-0.7857, 0.525, -0.9189), (-0.7693, 0.6313, -1.0), (-0.8315, 0.5556, -1.098), (-0.7693, 0.6313, -1.0), (-0.6682, 0.6682, -0.9189), (-0.6313, 0.7693, -1.0), (-0.7071, 0.7071, -1.098), (-0.6313, 0.7693, -1.0), (-0.525, 0.7857, -0.9189), (-0.4691, 0.8777, -1.0), (-0.5556, 0.8315, -1.098), (-0.4691, 0.8777, -1.0), (-0.3616, 0.873, -0.9189), (-0.2889, 0.9523, -1.0), (-0.3827, 0.9239, -1.098), (-0.2889, 0.9523, -1.0), (-0.1844, 0.9268, -0.9189), (-0.09755, 0.9904, -1.0), (-0.1951, 0.9808, -1.098), (-0.01074, 0.05398, 0.3924), (-0.02106, 0.05085, 0.3924), (-0.03058, 0.04576, 0.3924), (-0.03892, 0.03892, 0.3924), (-0.04576, 0.03058, 0.3924), (-0.05085, 0.02106, 0.3924), (-0.05398, 0.01074, 0.3924), (-0.05504, 0.0, 0.3924), (-0.05398, -0.01074, 0.3924), (-0.05085, -0.02106, 0.3924), (-0.04576, -0.03058, 0.3924), (-0.03892, -0.03892, 0.3924), (-0.03058, -0.04576, 0.3924), (-0.02106, -0.05085, 0.3924), (-0.01074, -0.05398, 0.3924), (0.0, -0.05504, 0.3924), (0.01074, -0.05398, 0.3924), (0.02106, -0.05085, 0.3924), (0.03058, -0.04576, 0.3924), (0.03892, -0.03892, 0.3924), (0.04576, -0.03058, 0.3924), (0.05085, -0.02106, 0.3924), (0.05398, -0.01074, 0.3924), (0.05504, 0.0, 0.3924), (0.05398, 0.01074, 0.3924), (0.05085, 0.02106, 0.3924), (0.04576, 0.03058, 0.3924), (0.03892, 0.03892, 0.3924), (0.03058, 0.04576, 0.3924), (0.02106, 0.05085, 0.3924), (0.01074, 0.05398, 0.3924), (0.0, 0.05504, 0.3924)], [], [(158, 157, 160, 191, 34, 33), (39, 38, 40, 43, 2, 1), (43, 42, 44, 47, 3, 2), (47, 46, 48, 51, 4, 3), (51, 50, 52, 55, 5, 4), (55, 54, 56, 59, 6, 5), (59, 58, 60, 63, 7, 6), (63, 62, 64, 67, 8, 7), (67, 66, 68, 71, 9, 8), (71, 70, 72, 75, 10, 9), (75, 74, 76, 79, 11, 10), (79, 78, 80, 83, 12, 11), (83, 82, 84, 87, 13, 12), (87, 86, 88, 91, 14, 13), (91, 90, 92, 95, 15, 14), (95, 94, 96, 99, 16, 15), (99, 98, 100, 103, 17, 16), (103, 102, 104, 107, 18, 17), (107, 106, 108, 111, 19, 18), (111, 110, 112, 115, 20, 19), (115, 114, 116, 119, 21, 20), (119, 118, 120, 123, 22, 21), (123, 122, 124, 127, 23, 22), (127, 126, 128, 131, 24, 23), (131, 130, 132, 135, 25, 24), (135, 134, 136, 139, 26, 25), (139, 138, 140, 143, 27, 26), (143, 142, 144, 147, 28, 27), (147, 146, 148, 151, 29, 28), (151, 150, 152, 155, 30, 29), (54, 53, 186, 185, 57, 56), (155, 154, 156, 159, 31, 30), (159, 158, 33, 32, 0, 31), (0, 1, 2, 3, 4, 5, 6, 7, 8, 9, 10, 11, 12, 13, 14, 15, 16, 17, 18, 19, 20, 21, 22, 23, 24, 25, 26, 27, 28, 29, 30, 31), (38, 37, 190, 189, 41, 40), (82, 81, 179, 178, 85, 84), (110, 109, 172, 171, 113, 112), (138, 137, 165, 164, 141, 140), (58, 57, 185, 184, 61, 60), (86, 85, 178, 177, 89, 88), (114, 113, 171, 170, 117, 116), (142, 141, 164, 163, 145, 144), (62, 61, 184, 183, 65, 64), (35, 34, 191, 190, 37, 36), (90, 89, 177, 176, 93, 92), (118, 117, 170, 169, 121, 120), (146, 145, 163, 162, 149, 148), (66, 65, 183, 182, 69, 68), (94, 93, 176, 175, 97, 96), (122, 121, 169, 168, 125, 124), (42, 41, 189, 188, 45, 44), (150, 149, 162, 161, 153, 152), (70, 69, 182, 181, 73, 72), (98, 97, 175, 174, 101, 100), (126, 125, 168, 167, 129, 128), (46, 45, 188, 187, 49, 48), (154, 153, 161, 160, 157, 156), (74, 73, 181, 180, 77, 76), (102, 101, 174, 173, 105, 104), (130, 129, 167, 166, 133, 132), (50, 49, 187, 186, 53, 52), (78, 77, 180, 179, 81, 80), (106, 105, 173, 172, 109, 108), (134, 133, 166, 165, 137, 136), (32, 33, 34, 35), (36, 37, 38, 39), (40, 41, 42, 43), (44, 45, 46, 47), (48, 49, 50, 51), (52, 53, 54, 55), (56, 57, 58, 59), (60, 61, 62, 63), (64, 65, 66, 67), (68, 69, 70, 71), (72, 73, 74, 75), (76, 77, 78, 79), (80, 81, 82, 83), (84, 85, 86, 87), (88, 89, 90, 91), (92, 93, 94, 95), (96, 97, 98, 99), (100, 101, 102, 103), (104, 105, 106, 107), (108, 109, 110, 111), (112, 113, 114, 115), (116, 117, 118, 119), (120, 121, 122, 123), (124, 125, 126, 127), (128, 129, 130, 131), (132, 133, 134, 135), (136, 137, 138, 139), (140, 141, 142, 143), (144, 145, 146, 147), (148, 149, 150, 151), (152, 153, 154, 155), (156, 157, 158, 159), (160, 161, 162, 163, 164, 165, 166, 167, 168, 169, 170, 171, 172, 173, 174, 175, 176, 177, 178, 179, 180, 181, 182, 183, 184, 185, 186, 187, 188, 189, 190, 191), (32, 35, 36, 39, 1, 0)])
me_cone_002.polygons.foreach_set('use_smooth', [True] * 98)
_uv = me_cone_002.uv_layers.new(name='UVMap')
_uv.uv.foreach_set('vector', [0.2266, 0.4877, 0.2058, 0.4724, 0.2474, 0.263, 0.25, 0.2632, 0.25, 0.4768, 0.2266, 0.4877, 0.2968, 0.4854, 0.3193, 0.4786, 0.3193, 0.4786, 0.3418, 0.4717, 0.3418, 0.4717, 0.2968, 0.4854, 0.3418, 0.4717, 0.3626, 0.4606, 0.3626, 0.4606, 0.3833, 0.4496, 0.3833, 0.4496, 0.3418, 0.4717, 0.3833, 0.4496, 0.4015, 0.4346, 0.4015, 0.4346, 0.4197, 0.4197, 0.4197, 0.4197, 0.3833, 0.4496, 0.4197, 0.4197, 0.4346, 0.4015, 0.4346, 0.4015, 0.4496, 0.3833, 0.4496, 0.3833, 0.4197, 0.4197, 0.4496, 0.3833, 0.4606, 0.3626, 0.4606, 0.3626, 0.4717, 0.3418, 0.4717, 0.3418, 0.4496, 0.3833, 0.4717, 0.3418, 0.4786, 0.3193, 0.4786, 0.3193, 0.4854, 0.2968, 0.4854, 0.2968, 0.4717, 0.3418, 0.4854, 0.2968, 0.4877, 0.2734, 0.4877, 0.2734, 0.49, 0.25, 0.49, 0.25, 0.4854, 0.2968, 0.49, 0.25, 0.4877, 0.2266, 0.4877, 0.2266, 0.4854, 0.2032, 0.4854, 0.2032, 0.49, 0.25, 0.4854, 0.2032, 0.4786, 0.1807, 0.4786, 0.1807, 0.4717, 0.1582, 0.4717, 0.1582, 0.4854, 0.2032, 0.4717, 0.1582, 0.4606, 0.1374, 0.4606, 0.1374, 0.4496, 0.1167, 0.4496, 0.1167, 0.4717, 0.1582, 0.4496, 0.1167, 0.4346, 0.09848, 0.4346, 0.09848, 0.4197, 0.08029, 0.4197, 0.08029, 0.4496, 0.1167, 0.4197, 0.08029, 0.4015, 0.06537, 0.4015, 0.06537, 0.3833, 0.05045, 0.3833, 0.05045, 0.4197, 0.08029, 0.3833, 0.05045, 0.3626, 0.03936, 0.3626, 0.03936, 0.3418, 0.02827, 0.3418, 0.02827, 0.3833, 0.05045, 0.3418, 0.02827, 0.3193, 0.02144, 0.3193, 0.02144, 0.2968, 0.01461, 0.2968, 0.01461, 0.3418, 0.02827, 0.2968, 0.01461, 0.2734, 0.01231, 0.2734, 0.01231, 0.25, 0.01, 0.25, 0.01, 0.2968, 0.01461, 0.25, 0.01, 0.2266, 0.01231, 0.2266, 0.01231, 0.2032, 0.01461, 0.2032, 0.01461, 0.25, 0.01, 0.2032, 0.01461, 0.1807, 0.02144, 0.1807, 0.02144, 0.1582, 0.02827, 0.1582, 0.02827, 0.2032, 0.01461, 0.1582, 0.02827, 0.1374, 0.03936, 0.1374, 0.03936, 0.1167, 0.05045, 0.1167, 0.05045, 0.1582, 0.02827, 0.1167, 0.05045, 0.09848, 0.06537, 0.09848, 0.06537, 0.08029, 0.08029, 0.08029, 0.08029, 0.1167, 0.05045, 0.08029, 0.08029, 0.06537, 0.09848, 0.06537, 0.09848, 0.05045, 0.1167, 0.05045, 0.1167, 0.08029, 0.08029, 0.05045, 0.1167, 0.03936, 0.1374, 0.03936, 0.1374, 0.02827, 0.1582, 0.02827, 0.1582, 0.05045, 0.1167, 0.02827, 0.1582, 0.02144, 0.1807, 0.02144, 0.1807, 0.01461, 0.2032, 0.01461, 0.2032, 0.02827, 0.1582, 0.01461, 0.2032, 0.01231, 0.2266, 0.01231, 0.2266, 0.01, 0.25, 0.01, 0.25, 0.01461, 0.2032, 0.01, 0.25, 0.01231, 0.2734, 0.01231, 0.2734, 0.01461, 0.2968, 0.01461, 0.2968, 0.01, 0.25, 0.01461, 0.2968, 0.02144, 0.3193, 0.02144, 0.3193, 0.02827, 0.3418, 0.02827, 0.3418, 0.01461, 0.2968, 0.02827, 0.3418, 0.03936, 0.3626, 0.03936, 0.3626, 0.05045, 0.3833, 0.05045, 0.3833, 0.02827, 0.3418, 0.05045, 0.3833, 0.06537, 0.4015, 0.06537, 0.4015, 0.08029, 0.4197, 0.08029, 0.4197, 0.05045, 0.3833, 0.08029, 0.4197, 0.09848, 0.4346, 0.09848, 0.4346, 0.1167, 0.4496, 0.1167, 0.4496, 0.08029, 0.4197, 0.1167, 0.4496, 0.1374, 0.4606, 0.1374, 0.4606, 0.1582, 0.4717, 0.1582, 0.4717, 0.1167, 0.4496, 0.4606, 0.3626, 0.4386, 0.376, 0.261, 0.2573, 0.2622, 0.2551, 0.4595, 0.3368, 0.4606, 0.3626, 0.1582, 0.4717, 0.1807, 0.4786, 0.1807, 0.4786, 0.2032, 0.4854, 0.2032, 0.4854, 0.1582, 0.4717, 0.2032, 0.4854, 0.2266, 0.4877, 0.2266, 0.4877, 0.25, 0.49, 0.25, 0.49, 0.2032, 0.4854, 0.75, 0.49, 0.7968, 0.4854, 0.8418, 0.4717, 0.8833, 0.4496, 0.9197, 0.4197, 0.9496, 0.3833, 0.9717, 0.3418, 0.9854, 0.2968, 0.99, 0.25, 0.9854, 0.2032, 0.9717, 0.1582, 0.9496, 0.1167, 0.9197, 0.08029, 0.8833, 0.05045, 0.8418, 0.02827, 0.7968, 0.01461, 0.75, 0.01, 0.7032, 0.01461, 0.6582, 0.02827, 0.6167, 0.05045, 0.5803, 0.08029, 0.5504, 0.1167, 0.5283, 0.1582, 0.5146, 0.2032, 0.51, 0.25, 0.5146, 0.2968, 0.5283, 0.3418, 0.5504, 0.3833, 0.5803, 0.4197, 0.6167, 0.4496, 0.6582, 0.4717, 0.7032, 0.4854, 0.3193, 0.4786, 0.2942, 0.4724, 0.2526, 0.263, 0.2551, 0.2622, 0.3368, 0.4595, 0.3193, 0.4786, 0.4015, 0.06537, 0.4104, 0.08963, 0.2593, 0.2407, 0.2573, 0.239, 0.376, 0.06143, 0.4015, 0.06537, 0.09848, 0.06537, 0.124, 0.06143, 0.2427, 0.239, 0.2407, 0.2407, 0.08963, 0.08963, 0.09848, 0.06537, 0.03936, 0.3626, 0.04047, 0.3368, 0.2378, 0.2551, 0.239, 0.2573, 0.06143, 0.376, 0.03936, 0.3626, 0.4786, 0.3193, 0.4595, 0.3368, 0.2622, 0.2551, 0.263, 0.2526, 0.4724, 0.2942, 0.4786, 0.3193, 0.3626, 0.03936, 0.376, 0.06143, 0.2573, 0.239, 0.2551, 0.2378, 0.3368, 0.04047, 0.3626, 0.03936, 0.06537, 0.09848, 0.08963, 0.08963, 0.2407, 0.2407, 0.239, 0.2427, 0.06143, 0.124, 0.06537, 0.09848, 0.06537, 0.4015, 0.06143, 0.376, 0.239, 0.2573, 0.2407, 0.2593, 0.08963, 0.4104, 0.06537, 0.4015, 0.4877, 0.2734, 0.4724, 0.2942, 0.263, 0.2526, 0.2632, 0.25, 0.4768, 0.25, 0.4877, 0.2734, 0.2734, 0.4877, 0.25, 0.4768, 0.25, 0.2632, 0.2526, 0.263, 0.2942, 0.4724, 0.2734, 0.4877, 0.3193, 0.02144, 0.3368, 0.04047, 0.2551, 0.2378, 0.2526, 0.237, 0.2942, 0.02757, 0.3193, 0.02144, 0.03936, 0.1374, 0.06143, 0.124, 0.239, 0.2427, 0.2378, 0.2449, 0.04047, 0.1632, 0.03936, 0.1374, 0.09848, 0.4346, 0.08963, 0.4104, 0.2407, 0.2593, 0.2427, 0.261, 0.124, 0.4386, 0.09848, 0.4346, 0.4877, 0.2266, 0.4768, 0.25, 0.2632, 0.25, 0.263, 0.2474, 0.4724, 0.2058, 0.4877, 0.2266, 0.2734, 0.01231, 0.2942, 0.02757, 0.2526, 0.237, 0.25, 0.2368, 0.25, 0.02321, 0.2734, 0.01231, 0.02144, 0.1807, 0.04047, 0.1632, 0.2378, 0.2449, 0.237, 0.2474, 0.02757, 0.2058, 0.02144, 0.1807, 0.3626, 0.4606, 0.3368, 0.4595, 0.2551, 0.2622, 0.2573, 0.261, 0.376, 0.4386, 0.3626, 0.4606, 0.1374, 0.4606, 0.124, 0.4386, 0.2427, 0.261, 0.2449, 0.2622, 0.1632, 0.4595, 0.1374, 0.4606, 0.4786, 0.1807, 0.4724, 0.2058, 0.263, 0.2474, 0.2622, 0.2449, 0.4595, 0.1632, 0.4786, 0.1807, 0.2266, 0.01231, 0.25, 0.02321, 0.25, 0.2368, 0.2474, 0.237, 0.2058, 0.02757, 0.2266, 0.01231, 0.01231, 0.2266, 0.02757, 0.2058, 0.237, 0.2474, 0.2368, 0.25, 0.02321, 0.25, 0.01231, 0.2266, 0.4015, 0.4346, 0.376, 0.4386, 0.2573, 0.261, 0.2593, 0.2593, 0.4104, 0.4104, 0.4015, 0.4346, 0.1807, 0.4786, 0.1632, 0.4595, 0.2449, 0.2622, 0.2474, 0.263, 0.2058, 0.4724, 0.1807, 0.4786, 0.4606, 0.1374, 0.4595, 0.1632, 0.2622, 0.2449, 0.261, 0.2427, 0.4386, 0.124, 0.4606, 0.1374, 0.1807, 0.02144, 0.2058, 0.02757, 0.2474, 0.237, 0.2449, 0.2378, 0.1632, 0.04047, 0.1807, 0.02144, 0.01231, 0.2734, 0.02321, 0.25, 0.2368, 0.25, 0.237, 0.2526, 0.02757, 0.2942, 0.01231, 0.2734, 0.4346, 0.4015, 0.4104, 0.4104, 0.2593, 0.2593, 0.261, 0.2573, 0.4386, 0.376, 0.4346, 0.4015, 0.4346, 0.09848, 0.4386, 0.124, 0.261, 0.2427, 0.2593, 0.2407, 0.4104, 0.08963, 0.4346, 0.09848, 0.1374, 0.03936, 0.1632, 0.04047, 0.2449, 0.2378, 0.2427, 0.239, 0.124, 0.06143, 0.1374, 0.03936, 0.02144, 0.3193, 0.02757, 0.2942, 0.237, 0.2526, 0.2378, 0.2551, 0.04047, 0.3368, 0.02144, 0.3193, 0.25, 0.49, 0.2266, 0.4877, 0.25, 0.4768, 0.2734, 0.4877, 0.2734, 0.4877, 0.2942, 0.4724, 0.3193, 0.4786, 0.2968, 0.4854, 0.3193, 0.4786, 0.3368, 0.4595, 0.3626, 0.4606, 0.3418, 0.4717, 0.3626, 0.4606, 0.376, 0.4386, 0.4015, 0.4346, 0.3833, 0.4496, 0.4015, 0.4346, 0.4104, 0.4104, 0.4346, 0.4015, 0.4197, 0.4197, 0.4346, 0.4015, 0.4386, 0.376, 0.4606, 0.3626, 0.4496, 0.3833, 0.4606, 0.3626, 0.4595, 0.3368, 0.4786, 0.3193, 0.4717, 0.3418, 0.4786, 0.3193, 0.4724, 0.2942, 0.4877, 0.2734, 0.4854, 0.2968, 0.4877, 0.2734, 0.4768, 0.25, 0.4877, 0.2266, 0.49, 0.25, 0.4877, 0.2266, 0.4724, 0.2058, 0.4786, 0.1807, 0.4854, 0.2032, 0.4786, 0.1807, 0.4595, 0.1632, 0.4606, 0.1374, 0.4717, 0.1582, 0.4606, 0.1374, 0.4386, 0.124, 0.4346, 0.09848, 0.4496, 0.1167, 0.4346, 0.09848, 0.4104, 0.08963, 0.4015, 0.06537, 0.4197, 0.08029, 0.4015, 0.06537, 0.376, 0.06143, 0.3626, 0.03936, 0.3833, 0.05045, 0.3626, 0.03936, 0.3368, 0.04047, 0.3193, 0.02144, 0.3418, 0.02827, 0.3193, 0.02144, 0.2942, 0.02757, 0.2734, 0.01231, 0.2968, 0.01461, 0.2734, 0.01231, 0.25, 0.02321, 0.2266, 0.01231, 0.25, 0.01, 0.2266, 0.01231, 0.2058, 0.02757, 0.1807, 0.02144, 0.2032, 0.01461, 0.1807, 0.02144, 0.1632, 0.04047, 0.1374, 0.03936, 0.1582, 0.02827, 0.1374, 0.03936, 0.124, 0.06143, 0.09848, 0.06537, 0.1167, 0.05045, 0.09848, 0.06537, 0.08963, 0.08963, 0.06537, 0.09848, 0.08029, 0.08029, 0.06537, 0.09848, 0.06143, 0.124, 0.03936, 0.1374, 0.05045, 0.1167, 0.03936, 0.1374, 0.04047, 0.1632, 0.02144, 0.1807, 0.02827, 0.1582, 0.02144, 0.1807, 0.02757, 0.2058, 0.01231, 0.2266, 0.01461, 0.2032, 0.01231, 0.2266, 0.02321, 0.25, 0.01231, 0.2734, 0.01, 0.25, 0.01231, 0.2734, 0.02757, 0.2942, 0.02144, 0.3193, 0.01461, 0.2968, 0.02144, 0.3193, 0.04047, 0.3368, 0.03936, 0.3626, 0.02827, 0.3418, 0.03936, 0.3626, 0.06143, 0.376, 0.06537, 0.4015, 0.05045, 0.3833, 0.06537, 0.4015, 0.08963, 0.4104, 0.09848, 0.4346, 0.08029, 0.4197, 0.09848, 0.4346, 0.124, 0.4386, 0.1374, 0.4606, 0.1167, 0.4496, 0.1374, 0.4606, 0.1632, 0.4595, 0.1807, 0.4786, 0.1582, 0.4717, 0.1807, 0.4786, 0.2058, 0.4724, 0.2266, 0.4877, 0.2032, 0.4854, 0.2474, 0.263, 0.2449, 0.2622, 0.2427, 0.261, 0.2407, 0.2593, 0.239, 0.2573, 0.2378, 0.2551, 0.237, 0.2526, 0.2368, 0.25, 0.237, 0.2474, 0.2378, 0.2449, 0.239, 0.2427, 0.2407, 0.2407, 0.2427, 0.239, 0.2449, 0.2378, 0.2474, 0.237, 0.25, 0.2368, 0.2526, 0.237, 0.2551, 0.2378, 0.2573, 0.239, 0.2593, 0.2407, 0.261, 0.2427, 0.2622, 0.2449, 0.263, 0.2474, 0.2632, 0.25, 0.263, 0.2526, 0.2622, 0.2551, 0.261, 0.2573, 0.2593, 0.2593, 0.2573, 0.261, 0.2551, 0.2622, 0.2526, 0.263, 0.25, 0.2632, 0.25, 0.49, 0.2734, 0.4877, 0.2734, 0.4877, 0.2968, 0.4854, 0.2968, 0.4854, 0.25, 0.49])
me_cone_002.update()
me_beziercurve_005 = bpy.data.meshes.new('BezierCurve.005')
me_beziercurve_005.from_pydata([(-0.9533, 0.0, 0.0), (-0.8931, 0.1808, -0.01591), (-0.778, 0.2989, -0.0263), (-0.654, 0.3632, -0.03196), (-0.5203, 0.3826, -0.03367), (-0.376, 0.3662, -0.03222), (-0.2203, 0.3228, -0.02841), (-0.05229, 0.2615, -0.02301), (0.1287, 0.1913, -0.01683), (0.3237, 0.1211, -0.01065), (0.5333, 0.05978, -0.00526), (0.7585, 0.01644, -0.001447), (1.0, 0.0, 0.0), (-0.8931, -0.1808, -0.01591), (-0.778, -0.2989, -0.0263), (-0.654, -0.3632, -0.03196), (-0.5203, -0.3826, -0.03367), (-0.376, -0.3662, -0.03222), (-0.2203, -0.3228, -0.02841), (-0.05229, -0.2615, -0.02301), (0.1287, -0.1913, -0.01683), (0.3237, -0.1211, -0.01065), (0.5333, -0.05978, -0.00526), (0.7585, -0.01644, -0.001447), (-0.9533, 0.003482, 0.003949), (-0.8939, -0.01265, -0.1771), (-0.7793, -0.02346, -0.2957), (-0.6556, -0.02956, -0.3605), (-0.522, -0.03176, -0.3804), (-0.3776, -0.03084, -0.3646), (-0.2217, -0.0276, -0.3219), (-0.05346, -0.02282, -0.2613), (0.1279, -0.0173, -0.1918), (0.3231, -0.01183, -0.1224), (0.533, -0.007208, -0.06199), (0.7584, -0.004217, -0.01958), (1.0, -0.003653, -0.004141), (-0.8924, -0.01265, 0.1845), (-0.7769, -0.02346, 0.3021), (-0.6526, -0.02957, 0.3659), (-0.5188, -0.03177, 0.3847), (-0.3746, -0.03085, 0.3677), (-0.219, -0.02761, 0.3237), (-0.05129, -0.02283, 0.2618), (0.1295, -0.01731, 0.1908), (0.3241, -0.01184, 0.1197), (0.5335, -0.00721, 0.05757), (0.7585, -0.004218, 0.0133), (-0.9533, 0.001349, -0.002132), (-0.8931, 0.1404, 0.1146), (-0.7781, 0.2311, 0.191), (-0.6542, 0.2803, 0.2327), (-0.5204, 0.2951, 0.2456), (-0.3761, 0.2822, 0.2353), (-0.2204, 0.2487, 0.2077), (-0.05238, 0.2013, 0.1685), (0.1287, 0.147, 0.1237), (0.3236, 0.09267, 0.07879), (0.5333, 0.04524, 0.03975), (0.7585, 0.01157, 0.0123), (1.0, -0.001415, 0.002239), (-0.8929, -0.1154, -0.1411), (-0.7778, -0.1917, -0.2317), (-0.6537, -0.2333, -0.2809), (-0.52, -0.246, -0.2955), (-0.3757, -0.2356, -0.2825), (-0.22, -0.2079, -0.2488), (-0.05208, -0.1686, -0.2013), (0.1289, -0.1235, -0.1469), (0.3238, -0.07853, -0.09241), (0.5333, -0.03931, -0.0448), (0.7585, -0.01167, -0.01095), (-0.9533, 0.001019, 0.003122), (-0.8934, 0.1176, -0.1362), (-0.7786, 0.1936, -0.2274), (-0.6547, 0.2349, -0.2772), (-0.521, 0.2473, -0.2926), (-0.3766, 0.2365, -0.2805), (-0.2208, 0.2084, -0.2476), (-0.05277, 0.1687, -0.201), (0.1284, 0.1232, -0.1476), (0.3234, 0.07772, -0.09419), (0.5332, 0.03798, -0.04773), (0.7584, 0.009789, -0.01513), (1.0, -0.001071, -0.003272), (-0.8928, -0.1382, 0.1195), (-0.7776, -0.2291, 0.1953), (-0.6536, -0.2787, 0.2363), (-0.5198, -0.2938, 0.2484), (-0.3755, -0.2813, 0.2374), (-0.2198, -0.2481, 0.2089), (-0.05195, -0.2012, 0.1688), (0.129, -0.1473, 0.1229), (0.3238, -0.09348, 0.07701), (0.5334, -0.04656, 0.03681), (0.7585, -0.01346, 0.00812)], [], [(1, 0, 13, 14, 15, 16, 17, 18, 19, 20, 21, 22, 23, 12, 11, 10, 9, 8, 7, 6, 5, 4, 3, 2), (25, 24, 37, 38, 39, 40, 41, 42, 43, 44, 45, 46, 47, 36, 35, 34, 33, 32, 31, 30, 29, 28, 27, 26), (49, 48, 61, 62, 63, 64, 65, 66, 67, 68, 69, 70, 71, 60, 59, 58, 57, 56, 55, 54, 53, 52, 51, 50), (73, 72, 85, 86, 87, 88, 89, 90, 91, 92, 93, 94, 95, 84, 83, 82, 81, 80, 79, 78, 77, 76, 75, 74)])
me_beziercurve_005.polygons.foreach_set('use_smooth', [True] * 4)
_uv = me_beziercurve_005.uv_layers.new(name='UVMap')
_uv.uv.foreach_set('vector', [0.0, 0.0, 0.0, 0.0, 0.0, 0.0, 0.0, 0.0, 0.0, 0.0, 0.0, 0.0, 0.0, 0.0, 0.0, 0.0, 0.0, 0.0, 0.0, 0.0, 0.0, 0.0, 0.0, 0.0, 0.0, 0.0, 0.0, 0.0, 0.0, 0.0, 0.0, 0.0, 0.0, 0.0, 0.0, 0.0, 0.0, 0.0, 0.0, 0.0, 0.0, 0.0, 0.0, 0.0, 0.0, 0.0, 0.0, 0.0, 0.0, 0.0, 0.0, 0.0, 0.0, 0.0, 0.0, 0.0, 0.0, 0.0, 0.0, 0.0, 0.0, 0.0, 0.0, 0.0, 0.0, 0.0, 0.0, 0.0, 0.0, 0.0, 0.0, 0.0, 0.0, 0.0, 0.0, 0.0, 0.0, 0.0, 0.0, 0.0, 0.0, 0.0, 0.0, 0.0, 0.0, 0.0, 0.0, 0.0, 0.0, 0.0, 0.0, 0.0, 0.0, 0.0, 0.0, 0.0, 0.0, 0.0, 0.0, 0.0, 0.0, 0.0, 0.0, 0.0, 0.0, 0.0, 0.0, 0.0, 0.0, 0.0, 0.0, 0.0, 0.0, 0.0, 0.0, 0.0, 0.0, 0.0, 0.0, 0.0, 0.0, 0.0, 0.0, 0.0, 0.0, 0.0, 0.0, 0.0, 0.0, 0.0, 0.0, 0.0, 0.0, 0.0, 0.0, 0.0, 0.0, 0.0, 0.0, 0.0, 0.0, 0.0, 0.0, 0.0, 0.0, 0.0, 0.0, 0.0, 0.0, 0.0, 0.0, 0.0, 0.0, 0.0, 0.0, 0.0, 0.0, 0.0, 0.0, 0.0, 0.0, 0.0, 0.0, 0.0, 0.0, 0.0, 0.0, 0.0, 0.0, 0.0, 0.0, 0.0, 0.0, 0.0, 0.0, 0.0, 0.0, 0.0, 0.0, 0.0, 0.0, 0.0, 0.0, 0.0, 0.0, 0.0, 0.0, 0.0, 0.0, 0.0, 0.0, 0.0])
me_beziercurve_005.auto_texspace = False
me_beziercurve_005.update()
me_cone_003 = bpy.data.meshes.new('Cone.003')
me_cone_003.from_pydata([(0.0, 1.0, -5.963), (0.1951, 0.9808, -5.963), (0.3827, 0.9239, -5.963), (0.5556, 0.8315, -5.963), (0.7071, 0.7071, -5.963), (0.8315, 0.5556, -5.963), (0.9239, 0.3827, -5.963), (0.9808, 0.1951, -5.963), (1.0, 0.0, -5.963), (0.9808, -0.1951, -5.963), (0.9239, -0.3827, -5.963), (0.8315, -0.5556, -5.963), (0.7071, -0.7071, -5.963), (0.5556, -0.8315, -5.963), (0.3827, -0.9239, -5.963), (0.1951, -0.9808, -5.963), (0.0, -1.0, -5.963), (-0.1951, -0.9808, -5.963), (-0.3827, -0.9239, -5.963), (-0.5556, -0.8315, -5.963), (-0.7071, -0.7071, -5.963), (-0.8315, -0.5556, -5.963), (-0.9239, -0.3827, -5.963), (-0.9808, -0.1951, -5.963), (-1.0, 0.0, -5.963), (-0.9808, 0.1951, -5.963), (-0.9239, 0.3827, -5.963), (-0.8315, 0.5556, -5.963), (-0.7071, 0.7071, -5.963), (-0.5556, 0.8315, -5.963), (-0.3827, 0.9239, -5.963), (-0.1951, 0.9808, -5.963), (0.0, 1.0, -1.098), (-0.09755, 0.9904, -1.0), (0.0, 0.945, -0.9189), (0.09755, 0.9904, -1.0), (0.09755, 0.9904, -1.0), (0.1844, 0.9268, -0.9189), (0.2889, 0.9523, -1.0), (0.1951, 0.9808, -1.098), (0.2889, 0.9523, -1.0), (0.3616, 0.873, -0.9189), (0.4691, 0.8777, -1.0), (0.3827, 0.9239, -1.098), (0.4691, 0.8777, -1.0), (0.525, 0.7857, -0.9189), (0.6313, 0.7693, -1.0), (0.5556, 0.8315, -1.098), (0.6313, 0.7693, -1.0), (0.6682, 0.6682, -0.9189), (0.7693, 0.6313, -1.0), (0.7071, 0.7071, -1.098), (0.7693, 0.6313, -1.0), (0.7857, 0.525, -0.9189), (0.8777, 0.4691, -1.0), (0.8315, 0.5556, -1.098), (0.8777, 0.4691, -1.0), (0.873, 0.3616, -0.9189), (0.9523, 0.2889, -1.0), (0.9239, 0.3827, -1.098), (0.9523, 0.2889, -1.0), (0.9268, 0.1844, -0.9189), (0.9904, 0.09755, -1.0), (0.9808, 0.1951, -1.098), (0.9904, 0.09755, -1.0), (0.945, 0.0, -0.9189), (0.9904, -0.09755, -1.0), (1.0, 0.0, -1.098), (0.9904, -0.09755, -1.0), (0.9268, -0.1844, -0.9189), (0.9523, -0.2889, -1.0), (0.9808, -0.1951, -1.098), (0.9523, -0.2889, -1.0), (0.873, -0.3616, -0.9189), (0.8777, -0.4691, -1.0), (0.9239, -0.3827, -1.098), (0.8777, -0.4691, -1.0), (0.7857, -0.525, -0.9189), (0.7693, -0.6313, -1.0), (0.8315, -0.5556, -1.098), (0.7693, -0.6313, -1.0), (0.6682, -0.6682, -0.9189), (0.6313, -0.7693, -1.0), (0.7071, -0.7071, -1.098), (0.6313, -0.7693, -1.0), (0.525, -0.7857, -0.9189), (0.4691, -0.8777, -1.0), (0.5556, -0.8315, -1.098), (0.4691, -0.8777, -1.0), (0.3616, -0.873, -0.9189), (0.2889, -0.9523, -1.0), (0.3827, -0.9239, -1.098), (0.2889, -0.9523, -1.0), (0.1844, -0.9268, -0.9189), (0.09755, -0.9904, -1.0), (0.1951, -0.9808, -1.098), (0.09755, -0.9904, -1.0), (0.0, -0.945, -0.9189), (-0.09755, -0.9904, -1.0), (0.0, -1.0, -1.098), (-0.09755, -0.9904, -1.0), (-0.1844, -0.9268, -0.9189), (-0.2889, -0.9523, -1.0), (-0.1951, -0.9808, -1.098), (-0.2889, -0.9523, -1.0), (-0.3616, -0.873, -0.9189), (-0.4691, -0.8777, -1.0), (-0.3827, -0.9239, -1.098), (-0.4691, -0.8777, -1.0), (-0.525, -0.7857, -0.9189), (-0.6313, -0.7693, -1.0), (-0.5556, -0.8315, -1.098), (-0.6313, -0.7693, -1.0), (-0.6682, -0.6682, -0.9189), (-0.7693, -0.6313, -1.0), (-0.7071, -0.7071, -1.098), (-0.7693, -0.6313, -1.0), (-0.7857, -0.525, -0.9189), (-0.8777, -0.4691, -1.0), (-0.8315, -0.5556, -1.098), (-0.8777, -0.4691, -1.0), (-0.873, -0.3616, -0.9189), (-0.9523, -0.2889, -1.0), (-0.9239, -0.3827, -1.098), (-0.9523, -0.2889, -1.0), (-0.9268, -0.1844, -0.9189), (-0.9904, -0.09755, -1.0), (-0.9808, -0.1951, -1.098), (-0.9904, -0.09755, -1.0), (-0.945, 0.0, -0.9189), (-0.9904, 0.09755, -1.0), (-1.0, 0.0, -1.098), (-0.9904, 0.09755, -1.0), (-0.9268, 0.1844, -0.9189), (-0.9523, 0.2889, -1.0), (-0.9808, 0.1951, -1.098), (-0.9523, 0.2889, -1.0), (-0.873, 0.3616, -0.9189), (-0.8777, 0.4691, -1.0), (-0.9239, 0.3827, -1.098), (-0.8777, 0.4691, -1.0), (-0.7857, 0.525, -0.9189), (-0.7693, 0.6313, -1.0), (-0.8315, 0.5556, -1.098), (-0.7693, 0.6313, -1.0), (-0.6682, 0.6682, -0.9189), (-0.6313, 0.7693, -1.0), (-0.7071, 0.7071, -1.098), (-0.6313, 0.7693, -1.0), (-0.525, 0.7857, -0.9189), (-0.4691, 0.8777, -1.0), (-0.5556, 0.8315, -1.098), (-0.4691, 0.8777, -1.0), (-0.3616, 0.873, -0.9189), (-0.2889, 0.9523, -1.0), (-0.3827, 0.9239, -1.098), (-0.2889, 0.9523, -1.0), (-0.1844, 0.9268, -0.9189), (-0.09755, 0.9904, -1.0), (-0.1951, 0.9808, -1.098), (-0.01074, 0.05398, 0.3924), (-0.02106, 0.05085, 0.3924), (-0.03058, 0.04576, 0.3924), (-0.03892, 0.03892, 0.3924), (-0.04576, 0.03058, 0.3924), (-0.05085, 0.02106, 0.3924), (-0.05398, 0.01074, 0.3924), (-0.05504, 0.0, 0.3924), (-0.05398, -0.01074, 0.3924), (-0.05085, -0.02106, 0.3924), (-0.04576, -0.03058, 0.3924), (-0.03892, -0.03892, 0.3924), (-0.03058, -0.04576, 0.3924), (-0.02106, -0.05085, 0.3924), (-0.01074, -0.05398, 0.3924), (0.0, -0.05504, 0.3924), (0.01074, -0.05398, 0.3924), (0.02106, -0.05085, 0.3924), (0.03058, -0.04576, 0.3924), (0.03892, -0.03892, 0.3924), (0.04576, -0.03058, 0.3924), (0.05085, -0.02106, 0.3924), (0.05398, -0.01074, 0.3924), (0.05504, 0.0, 0.3924), (0.05398, 0.01074, 0.3924), (0.05085, 0.02106, 0.3924), (0.04576, 0.03058, 0.3924), (0.03892, 0.03892, 0.3924), (0.03058, 0.04576, 0.3924), (0.02106, 0.05085, 0.3924), (0.01074, 0.05398, 0.3924), (0.0, 0.05504, 0.3924)], [], [(158, 157, 160, 191, 34, 33), (39, 38, 40, 43, 2, 1), (43, 42, 44, 47, 3, 2), (47, 46, 48, 51, 4, 3), (51, 50, 52, 55, 5, 4), (55, 54, 56, 59, 6, 5), (59, 58, 60, 63, 7, 6), (63, 62, 64, 67, 8, 7), (67, 66, 68, 71, 9, 8), (71, 70, 72, 75, 10, 9), (75, 74, 76, 79, 11, 10), (79, 78, 80, 83, 12, 11), (83, 82, 84, 87, 13, 12), (87, 86, 88, 91, 14, 13), (91, 90, 92, 95, 15, 14), (95, 94, 96, 99, 16, 15), (99, 98, 100, 103, 17, 16), (103, 102, 104, 107, 18, 17), (107, 106, 108, 111, 19, 18), (111, 110, 112, 115, 20, 19), (115, 114, 116, 119, 21, 20), (119, 118, 120, 123, 22, 21), (123, 122, 124, 127, 23, 22), (127, 126, 128, 131, 24, 23), (131, 130, 132, 135, 25, 24), (135, 134, 136, 139, 26, 25), (139, 138, 140, 143, 27, 26), (143, 142, 144, 147, 28, 27), (147, 146, 148, 151, 29, 28), (151, 150, 152, 155, 30, 29), (54, 53, 186, 185, 57, 56), (155, 154, 156, 159, 31, 30), (159, 158, 33, 32, 0, 31), (0, 1, 2, 3, 4, 5, 6, 7, 8, 9, 10, 11, 12, 13, 14, 15, 16, 17, 18, 19, 20, 21, 22, 23, 24, 25, 26, 27, 28, 29, 30, 31), (38, 37, 190, 189, 41, 40), (82, 81, 179, 178, 85, 84), (110, 109, 172, 171, 113, 112), (138, 137, 165, 164, 141, 140), (58, 57, 185, 184, 61, 60), (86, 85, 178, 177, 89, 88), (114, 113, 171, 170, 117, 116), (142, 141, 164, 163, 145, 144), (62, 61, 184, 183, 65, 64), (35, 34, 191, 190, 37, 36), (90, 89, 177, 176, 93, 92), (118, 117, 170, 169, 121, 120), (146, 145, 163, 162, 149, 148), (66, 65, 183, 182, 69, 68), (94, 93, 176, 175, 97, 96), (122, 121, 169, 168, 125, 124), (42, 41, 189, 188, 45, 44), (150, 149, 162, 161, 153, 152), (70, 69, 182, 181, 73, 72), (98, 97, 175, 174, 101, 100), (126, 125, 168, 167, 129, 128), (46, 45, 188, 187, 49, 48), (154, 153, 161, 160, 157, 156), (74, 73, 181, 180, 77, 76), (102, 101, 174, 173, 105, 104), (130, 129, 167, 166, 133, 132), (50, 49, 187, 186, 53, 52), (78, 77, 180, 179, 81, 80), (106, 105, 173, 172, 109, 108), (134, 133, 166, 165, 137, 136), (32, 33, 34, 35), (36, 37, 38, 39), (40, 41, 42, 43), (44, 45, 46, 47), (48, 49, 50, 51), (52, 53, 54, 55), (56, 57, 58, 59), (60, 61, 62, 63), (64, 65, 66, 67), (68, 69, 70, 71), (72, 73, 74, 75), (76, 77, 78, 79), (80, 81, 82, 83), (84, 85, 86, 87), (88, 89, 90, 91), (92, 93, 94, 95), (96, 97, 98, 99), (100, 101, 102, 103), (104, 105, 106, 107), (108, 109, 110, 111), (112, 113, 114, 115), (116, 117, 118, 119), (120, 121, 122, 123), (124, 125, 126, 127), (128, 129, 130, 131), (132, 133, 134, 135), (136, 137, 138, 139), (140, 141, 142, 143), (144, 145, 146, 147), (148, 149, 150, 151), (152, 153, 154, 155), (156, 157, 158, 159), (160, 161, 162, 163, 164, 165, 166, 167, 168, 169, 170, 171, 172, 173, 174, 175, 176, 177, 178, 179, 180, 181, 182, 183, 184, 185, 186, 187, 188, 189, 190, 191), (32, 35, 36, 39, 1, 0)])
me_cone_003.polygons.foreach_set('use_smooth', [True] * 98)
_uv = me_cone_003.uv_layers.new(name='UVMap')
_uv.uv.foreach_set('vector', [0.2266, 0.4877, 0.2058, 0.4724, 0.2474, 0.263, 0.25, 0.2632, 0.25, 0.4768, 0.2266, 0.4877, 0.2968, 0.4854, 0.3193, 0.4786, 0.3193, 0.4786, 0.3418, 0.4717, 0.3418, 0.4717, 0.2968, 0.4854, 0.3418, 0.4717, 0.3626, 0.4606, 0.3626, 0.4606, 0.3833, 0.4496, 0.3833, 0.4496, 0.3418, 0.4717, 0.3833, 0.4496, 0.4015, 0.4346, 0.4015, 0.4346, 0.4197, 0.4197, 0.4197, 0.4197, 0.3833, 0.4496, 0.4197, 0.4197, 0.4346, 0.4015, 0.4346, 0.4015, 0.4496, 0.3833, 0.4496, 0.3833, 0.4197, 0.4197, 0.4496, 0.3833, 0.4606, 0.3626, 0.4606, 0.3626, 0.4717, 0.3418, 0.4717, 0.3418, 0.4496, 0.3833, 0.4717, 0.3418, 0.4786, 0.3193, 0.4786, 0.3193, 0.4854, 0.2968, 0.4854, 0.2968, 0.4717, 0.3418, 0.4854, 0.2968, 0.4877, 0.2734, 0.4877, 0.2734, 0.49, 0.25, 0.49, 0.25, 0.4854, 0.2968, 0.49, 0.25, 0.4877, 0.2266, 0.4877, 0.2266, 0.4854, 0.2032, 0.4854, 0.2032, 0.49, 0.25, 0.4854, 0.2032, 0.4786, 0.1807, 0.4786, 0.1807, 0.4717, 0.1582, 0.4717, 0.1582, 0.4854, 0.2032, 0.4717, 0.1582, 0.4606, 0.1374, 0.4606, 0.1374, 0.4496, 0.1167, 0.4496, 0.1167, 0.4717, 0.1582, 0.4496, 0.1167, 0.4346, 0.09848, 0.4346, 0.09848, 0.4197, 0.08029, 0.4197, 0.08029, 0.4496, 0.1167, 0.4197, 0.08029, 0.4015, 0.06537, 0.4015, 0.06537, 0.3833, 0.05045, 0.3833, 0.05045, 0.4197, 0.08029, 0.3833, 0.05045, 0.3626, 0.03936, 0.3626, 0.03936, 0.3418, 0.02827, 0.3418, 0.02827, 0.3833, 0.05045, 0.3418, 0.02827, 0.3193, 0.02144, 0.3193, 0.02144, 0.2968, 0.01461, 0.2968, 0.01461, 0.3418, 0.02827, 0.2968, 0.01461, 0.2734, 0.01231, 0.2734, 0.01231, 0.25, 0.01, 0.25, 0.01, 0.2968, 0.01461, 0.25, 0.01, 0.2266, 0.01231, 0.2266, 0.01231, 0.2032, 0.01461, 0.2032, 0.01461, 0.25, 0.01, 0.2032, 0.01461, 0.1807, 0.02144, 0.1807, 0.02144, 0.1582, 0.02827, 0.1582, 0.02827, 0.2032, 0.01461, 0.1582, 0.02827, 0.1374, 0.03936, 0.1374, 0.03936, 0.1167, 0.05045, 0.1167, 0.05045, 0.1582, 0.02827, 0.1167, 0.05045, 0.09848, 0.06537, 0.09848, 0.06537, 0.08029, 0.08029, 0.08029, 0.08029, 0.1167, 0.05045, 0.08029, 0.08029, 0.06537, 0.09848, 0.06537, 0.09848, 0.05045, 0.1167, 0.05045, 0.1167, 0.08029, 0.08029, 0.05045, 0.1167, 0.03936, 0.1374, 0.03936, 0.1374, 0.02827, 0.1582, 0.02827, 0.1582, 0.05045, 0.1167, 0.02827, 0.1582, 0.02144, 0.1807, 0.02144, 0.1807, 0.01461, 0.2032, 0.01461, 0.2032, 0.02827, 0.1582, 0.01461, 0.2032, 0.01231, 0.2266, 0.01231, 0.2266, 0.01, 0.25, 0.01, 0.25, 0.01461, 0.2032, 0.01, 0.25, 0.01231, 0.2734, 0.01231, 0.2734, 0.01461, 0.2968, 0.01461, 0.2968, 0.01, 0.25, 0.01461, 0.2968, 0.02144, 0.3193, 0.02144, 0.3193, 0.02827, 0.3418, 0.02827, 0.3418, 0.01461, 0.2968, 0.02827, 0.3418, 0.03936, 0.3626, 0.03936, 0.3626, 0.05045, 0.3833, 0.05045, 0.3833, 0.02827, 0.3418, 0.05045, 0.3833, 0.06537, 0.4015, 0.06537, 0.4015, 0.08029, 0.4197, 0.08029, 0.4197, 0.05045, 0.3833, 0.08029, 0.4197, 0.09848, 0.4346, 0.09848, 0.4346, 0.1167, 0.4496, 0.1167, 0.4496, 0.08029, 0.4197, 0.1167, 0.4496, 0.1374, 0.4606, 0.1374, 0.4606, 0.1582, 0.4717, 0.1582, 0.4717, 0.1167, 0.4496, 0.4606, 0.3626, 0.4386, 0.376, 0.261, 0.2573, 0.2622, 0.2551, 0.4595, 0.3368, 0.4606, 0.3626, 0.1582, 0.4717, 0.1807, 0.4786, 0.1807, 0.4786, 0.2032, 0.4854, 0.2032, 0.4854, 0.1582, 0.4717, 0.2032, 0.4854, 0.2266, 0.4877, 0.2266, 0.4877, 0.25, 0.49, 0.25, 0.49, 0.2032, 0.4854, 0.75, 0.49, 0.7968, 0.4854, 0.8418, 0.4717, 0.8833, 0.4496, 0.9197, 0.4197, 0.9496, 0.3833, 0.9717, 0.3418, 0.9854, 0.2968, 0.99, 0.25, 0.9854, 0.2032, 0.9717, 0.1582, 0.9496, 0.1167, 0.9197, 0.08029, 0.8833, 0.05045, 0.8418, 0.02827, 0.7968, 0.01461, 0.75, 0.01, 0.7032, 0.01461, 0.6582, 0.02827, 0.6167, 0.05045, 0.5803, 0.08029, 0.5504, 0.1167, 0.5283, 0.1582, 0.5146, 0.2032, 0.51, 0.25, 0.5146, 0.2968, 0.5283, 0.3418, 0.5504, 0.3833, 0.5803, 0.4197, 0.6167, 0.4496, 0.6582, 0.4717, 0.7032, 0.4854, 0.3193, 0.4786, 0.2942, 0.4724, 0.2526, 0.263, 0.2551, 0.2622, 0.3368, 0.4595, 0.3193, 0.4786, 0.4015, 0.06537, 0.4104, 0.08963, 0.2593, 0.2407, 0.2573, 0.239, 0.376, 0.06143, 0.4015, 0.06537, 0.09848, 0.06537, 0.124, 0.06143, 0.2427, 0.239, 0.2407, 0.2407, 0.08963, 0.08963, 0.09848, 0.06537, 0.03936, 0.3626, 0.04047, 0.3368, 0.2378, 0.2551, 0.239, 0.2573, 0.06143, 0.376, 0.03936, 0.3626, 0.4786, 0.3193, 0.4595, 0.3368, 0.2622, 0.2551, 0.263, 0.2526, 0.4724, 0.2942, 0.4786, 0.3193, 0.3626, 0.03936, 0.376, 0.06143, 0.2573, 0.239, 0.2551, 0.2378, 0.3368, 0.04047, 0.3626, 0.03936, 0.06537, 0.09848, 0.08963, 0.08963, 0.2407, 0.2407, 0.239, 0.2427, 0.06143, 0.124, 0.06537, 0.09848, 0.06537, 0.4015, 0.06143, 0.376, 0.239, 0.2573, 0.2407, 0.2593, 0.08963, 0.4104, 0.06537, 0.4015, 0.4877, 0.2734, 0.4724, 0.2942, 0.263, 0.2526, 0.2632, 0.25, 0.4768, 0.25, 0.4877, 0.2734, 0.2734, 0.4877, 0.25, 0.4768, 0.25, 0.2632, 0.2526, 0.263, 0.2942, 0.4724, 0.2734, 0.4877, 0.3193, 0.02144, 0.3368, 0.04047, 0.2551, 0.2378, 0.2526, 0.237, 0.2942, 0.02757, 0.3193, 0.02144, 0.03936, 0.1374, 0.06143, 0.124, 0.239, 0.2427, 0.2378, 0.2449, 0.04047, 0.1632, 0.03936, 0.1374, 0.09848, 0.4346, 0.08963, 0.4104, 0.2407, 0.2593, 0.2427, 0.261, 0.124, 0.4386, 0.09848, 0.4346, 0.4877, 0.2266, 0.4768, 0.25, 0.2632, 0.25, 0.263, 0.2474, 0.4724, 0.2058, 0.4877, 0.2266, 0.2734, 0.01231, 0.2942, 0.02757, 0.2526, 0.237, 0.25, 0.2368, 0.25, 0.02321, 0.2734, 0.01231, 0.02144, 0.1807, 0.04047, 0.1632, 0.2378, 0.2449, 0.237, 0.2474, 0.02757, 0.2058, 0.02144, 0.1807, 0.3626, 0.4606, 0.3368, 0.4595, 0.2551, 0.2622, 0.2573, 0.261, 0.376, 0.4386, 0.3626, 0.4606, 0.1374, 0.4606, 0.124, 0.4386, 0.2427, 0.261, 0.2449, 0.2622, 0.1632, 0.4595, 0.1374, 0.4606, 0.4786, 0.1807, 0.4724, 0.2058, 0.263, 0.2474, 0.2622, 0.2449, 0.4595, 0.1632, 0.4786, 0.1807, 0.2266, 0.01231, 0.25, 0.02321, 0.25, 0.2368, 0.2474, 0.237, 0.2058, 0.02757, 0.2266, 0.01231, 0.01231, 0.2266, 0.02757, 0.2058, 0.237, 0.2474, 0.2368, 0.25, 0.02321, 0.25, 0.01231, 0.2266, 0.4015, 0.4346, 0.376, 0.4386, 0.2573, 0.261, 0.2593, 0.2593, 0.4104, 0.4104, 0.4015, 0.4346, 0.1807, 0.4786, 0.1632, 0.4595, 0.2449, 0.2622, 0.2474, 0.263, 0.2058, 0.4724, 0.1807, 0.4786, 0.4606, 0.1374, 0.4595, 0.1632, 0.2622, 0.2449, 0.261, 0.2427, 0.4386, 0.124, 0.4606, 0.1374, 0.1807, 0.02144, 0.2058, 0.02757, 0.2474, 0.237, 0.2449, 0.2378, 0.1632, 0.04047, 0.1807, 0.02144, 0.01231, 0.2734, 0.02321, 0.25, 0.2368, 0.25, 0.237, 0.2526, 0.02757, 0.2942, 0.01231, 0.2734, 0.4346, 0.4015, 0.4104, 0.4104, 0.2593, 0.2593, 0.261, 0.2573, 0.4386, 0.376, 0.4346, 0.4015, 0.4346, 0.09848, 0.4386, 0.124, 0.261, 0.2427, 0.2593, 0.2407, 0.4104, 0.08963, 0.4346, 0.09848, 0.1374, 0.03936, 0.1632, 0.04047, 0.2449, 0.2378, 0.2427, 0.239, 0.124, 0.06143, 0.1374, 0.03936, 0.02144, 0.3193, 0.02757, 0.2942, 0.237, 0.2526, 0.2378, 0.2551, 0.04047, 0.3368, 0.02144, 0.3193, 0.25, 0.49, 0.2266, 0.4877, 0.25, 0.4768, 0.2734, 0.4877, 0.2734, 0.4877, 0.2942, 0.4724, 0.3193, 0.4786, 0.2968, 0.4854, 0.3193, 0.4786, 0.3368, 0.4595, 0.3626, 0.4606, 0.3418, 0.4717, 0.3626, 0.4606, 0.376, 0.4386, 0.4015, 0.4346, 0.3833, 0.4496, 0.4015, 0.4346, 0.4104, 0.4104, 0.4346, 0.4015, 0.4197, 0.4197, 0.4346, 0.4015, 0.4386, 0.376, 0.4606, 0.3626, 0.4496, 0.3833, 0.4606, 0.3626, 0.4595, 0.3368, 0.4786, 0.3193, 0.4717, 0.3418, 0.4786, 0.3193, 0.4724, 0.2942, 0.4877, 0.2734, 0.4854, 0.2968, 0.4877, 0.2734, 0.4768, 0.25, 0.4877, 0.2266, 0.49, 0.25, 0.4877, 0.2266, 0.4724, 0.2058, 0.4786, 0.1807, 0.4854, 0.2032, 0.4786, 0.1807, 0.4595, 0.1632, 0.4606, 0.1374, 0.4717, 0.1582, 0.4606, 0.1374, 0.4386, 0.124, 0.4346, 0.09848, 0.4496, 0.1167, 0.4346, 0.09848, 0.4104, 0.08963, 0.4015, 0.06537, 0.4197, 0.08029, 0.4015, 0.06537, 0.376, 0.06143, 0.3626, 0.03936, 0.3833, 0.05045, 0.3626, 0.03936, 0.3368, 0.04047, 0.3193, 0.02144, 0.3418, 0.02827, 0.3193, 0.02144, 0.2942, 0.02757, 0.2734, 0.01231, 0.2968, 0.01461, 0.2734, 0.01231, 0.25, 0.02321, 0.2266, 0.01231, 0.25, 0.01, 0.2266, 0.01231, 0.2058, 0.02757, 0.1807, 0.02144, 0.2032, 0.01461, 0.1807, 0.02144, 0.1632, 0.04047, 0.1374, 0.03936, 0.1582, 0.02827, 0.1374, 0.03936, 0.124, 0.06143, 0.09848, 0.06537, 0.1167, 0.05045, 0.09848, 0.06537, 0.08963, 0.08963, 0.06537, 0.09848, 0.08029, 0.08029, 0.06537, 0.09848, 0.06143, 0.124, 0.03936, 0.1374, 0.05045, 0.1167, 0.03936, 0.1374, 0.04047, 0.1632, 0.02144, 0.1807, 0.02827, 0.1582, 0.02144, 0.1807, 0.02757, 0.2058, 0.01231, 0.2266, 0.01461, 0.2032, 0.01231, 0.2266, 0.02321, 0.25, 0.01231, 0.2734, 0.01, 0.25, 0.01231, 0.2734, 0.02757, 0.2942, 0.02144, 0.3193, 0.01461, 0.2968, 0.02144, 0.3193, 0.04047, 0.3368, 0.03936, 0.3626, 0.02827, 0.3418, 0.03936, 0.3626, 0.06143, 0.376, 0.06537, 0.4015, 0.05045, 0.3833, 0.06537, 0.4015, 0.08963, 0.4104, 0.09848, 0.4346, 0.08029, 0.4197, 0.09848, 0.4346, 0.124, 0.4386, 0.1374, 0.4606, 0.1167, 0.4496, 0.1374, 0.4606, 0.1632, 0.4595, 0.1807, 0.4786, 0.1582, 0.4717, 0.1807, 0.4786, 0.2058, 0.4724, 0.2266, 0.4877, 0.2032, 0.4854, 0.2474, 0.263, 0.2449, 0.2622, 0.2427, 0.261, 0.2407, 0.2593, 0.239, 0.2573, 0.2378, 0.2551, 0.237, 0.2526, 0.2368, 0.25, 0.237, 0.2474, 0.2378, 0.2449, 0.239, 0.2427, 0.2407, 0.2407, 0.2427, 0.239, 0.2449, 0.2378, 0.2474, 0.237, 0.25, 0.2368, 0.2526, 0.237, 0.2551, 0.2378, 0.2573, 0.239, 0.2593, 0.2407, 0.261, 0.2427, 0.2622, 0.2449, 0.263, 0.2474, 0.2632, 0.25, 0.263, 0.2526, 0.2622, 0.2551, 0.261, 0.2573, 0.2593, 0.2593, 0.2573, 0.261, 0.2551, 0.2622, 0.2526, 0.263, 0.25, 0.2632, 0.25, 0.49, 0.2734, 0.4877, 0.2734, 0.4877, 0.2968, 0.4854, 0.2968, 0.4854, 0.25, 0.49])
me_cone_003.update()
me_beziercurve_006 = bpy.data.meshes.new('BezierCurve.006')
me_beziercurve_006.from_pydata([(-0.9533, 0.0, 0.0), (-0.8931, 0.1808, -0.01591), (-0.778, 0.2989, -0.0263), (-0.654, 0.3632, -0.03196), (-0.5203, 0.3826, -0.03367), (-0.376, 0.3662, -0.03222), (-0.2036, 0.271, -0.0005981), (-0.05229, 0.2615, -0.02301), (0.1287, 0.1913, -0.01683), (0.3287, 0.1777, -0.04962), (0.5333, 0.05978, -0.00526), (0.7529, -0.04531, 0.04233), (0.9944, -0.06175, 0.04378), (-0.8931, -0.1808, -0.01591), (-0.778, -0.2989, -0.0263), (-0.654, -0.3632, -0.03196), (-0.5203, -0.3826, -0.03367), (-0.376, -0.3662, -0.03222), (-0.2036, -0.3746, -0.0005981), (-0.05229, -0.2615, -0.02301), (0.1287, -0.1913, -0.01683), (0.3287, -0.06442, -0.04962), (0.5333, -0.05978, -0.00526), (0.7529, -0.07819, 0.04233), (-0.9533, 0.003482, 0.003949), (-0.8939, -0.01265, -0.1771), (-0.7793, -0.02346, -0.2957), (-0.6556, -0.02956, -0.3605), (-0.522, -0.03176, -0.3804), (-0.3776, -0.03084, -0.3646), (-0.205, -0.07942, -0.2941), (-0.05346, -0.02282, -0.2613), (0.1279, -0.0173, -0.1918), (0.3282, 0.0448, -0.1614), (0.533, -0.007208, -0.06199), (0.7528, -0.06597, 0.0242), (0.9944, -0.0654, 0.03964), (-0.8924, -0.01265, 0.1845), (-0.7769, -0.02346, 0.3021), (-0.6526, -0.02957, 0.3659), (-0.5188, -0.03177, 0.3847), (-0.3746, -0.03085, 0.3677), (-0.2024, -0.07943, 0.3515), (-0.05129, -0.02283, 0.2618), (0.1295, -0.01731, 0.1908), (0.3292, 0.04479, 0.08075), (0.5335, -0.00721, 0.05757), (0.7529, -0.06597, 0.05708), (-0.9533, 0.001349, -0.002132), (-0.8931, 0.1404, 0.1146), (-0.7781, 0.2311, 0.191), (-0.6542, 0.2803, 0.2327), (-0.5204, 0.2951, 0.2456), (-0.3761, 0.2822, 0.2353), (-0.2037, 0.1968, 0.2355), (-0.05238, 0.2013, 0.1685), (0.1287, 0.147, 0.1237), (0.3287, 0.1493, 0.03983), (0.5333, 0.04524, 0.03975), (0.7529, -0.05018, 0.05608), (0.9944, -0.06317, 0.04602), (-0.8929, -0.1154, -0.1411), (-0.7778, -0.1917, -0.2317), (-0.6537, -0.2333, -0.2809), (-0.52, -0.246, -0.2955), (-0.3757, -0.2356, -0.2825), (-0.2033, -0.2597, -0.221), (-0.05208, -0.1686, -0.2013), (0.1289, -0.1235, -0.1469), (0.3288, -0.02189, -0.1314), (0.5333, -0.03931, -0.0448), (0.7529, -0.07343, 0.03283), (-0.9533, 0.001019, 0.003122), (-0.8934, 0.1176, -0.1362), (-0.7786, 0.1936, -0.2274), (-0.6547, 0.2349, -0.2772), (-0.521, 0.2473, -0.2926), (-0.3766, 0.2365, -0.2805), (-0.2042, 0.1566, -0.2198), (-0.05277, 0.1687, -0.201), (0.1284, 0.1232, -0.1476), (0.3285, 0.1344, -0.1332), (0.5332, 0.03798, -0.04773), (0.7529, -0.05196, 0.02865), (0.9944, -0.06282, 0.0405), (-0.8928, -0.1382, 0.1195), (-0.7776, -0.2291, 0.1953), (-0.6536, -0.2787, 0.2363), (-0.5198, -0.2938, 0.2484), (-0.3755, -0.2813, 0.2374), (-0.2032, -0.2999, 0.2367), (-0.05195, -0.2012, 0.1688), (0.129, -0.1473, 0.1229), (0.3289, -0.03685, 0.03804), (0.5334, -0.04656, 0.03681), (0.7529, -0.07521, 0.0519)], [], [(1, 0, 13, 14, 15, 16, 17, 18, 19, 20, 21, 22, 23, 12, 11, 10, 9, 8, 7, 6, 5, 4, 3, 2), (25, 24, 37, 38, 39, 40, 41, 42, 43, 44, 45, 46, 47, 36, 35, 34, 33, 32, 31, 30, 29, 28, 27, 26), (49, 48, 61, 62, 63, 64, 65, 66, 67, 68, 69, 70, 71, 60, 59, 58, 57, 56, 55, 54, 53, 52, 51, 50), (73, 72, 85, 86, 87, 88, 89, 90, 91, 92, 93, 94, 95, 84, 83, 82, 81, 80, 79, 78, 77, 76, 75, 74)])
me_beziercurve_006.polygons.foreach_set('use_smooth', [True] * 4)
_uv = me_beziercurve_006.uv_layers.new(name='UVMap')
_uv.uv.foreach_set('vector', [0.0, 0.0, 0.0, 0.0, 0.0, 0.0, 0.0, 0.0, 0.0, 0.0, 0.0, 0.0, 0.0, 0.0, 0.0, 0.0, 0.0, 0.0, 0.0, 0.0, 0.0, 0.0, 0.0, 0.0, 0.0, 0.0, 0.0, 0.0, 0.0, 0.0, 0.0, 0.0, 0.0, 0.0, 0.0, 0.0, 0.0, 0.0, 0.0, 0.0, 0.0, 0.0, 0.0, 0.0, 0.0, 0.0, 0.0, 0.0, 0.0, 0.0, 0.0, 0.0, 0.0, 0.0, 0.0, 0.0, 0.0, 0.0, 0.0, 0.0, 0.0, 0.0, 0.0, 0.0, 0.0, 0.0, 0.0, 0.0, 0.0, 0.0, 0.0, 0.0, 0.0, 0.0, 0.0, 0.0, 0.0, 0.0, 0.0, 0.0, 0.0, 0.0, 0.0, 0.0, 0.0, 0.0, 0.0, 0.0, 0.0, 0.0, 0.0, 0.0, 0.0, 0.0, 0.0, 0.0, 0.0, 0.0, 0.0, 0.0, 0.0, 0.0, 0.0, 0.0, 0.0, 0.0, 0.0, 0.0, 0.0, 0.0, 0.0, 0.0, 0.0, 0.0, 0.0, 0.0, 0.0, 0.0, 0.0, 0.0, 0.0, 0.0, 0.0, 0.0, 0.0, 0.0, 0.0, 0.0, 0.0, 0.0, 0.0, 0.0, 0.0, 0.0, 0.0, 0.0, 0.0, 0.0, 0.0, 0.0, 0.0, 0.0, 0.0, 0.0, 0.0, 0.0, 0.0, 0.0, 0.0, 0.0, 0.0, 0.0, 0.0, 0.0, 0.0, 0.0, 0.0, 0.0, 0.0, 0.0, 0.0, 0.0, 0.0, 0.0, 0.0, 0.0, 0.0, 0.0, 0.0, 0.0, 0.0, 0.0, 0.0, 0.0, 0.0, 0.0, 0.0, 0.0, 0.0, 0.0, 0.0, 0.0, 0.0, 0.0, 0.0, 0.0, 0.0, 0.0, 0.0, 0.0, 0.0, 0.0])
me_beziercurve_006.auto_texspace = False
me_beziercurve_006.update()
me_cylinder = bpy.data.meshes.new('Cylinder')
me_cylinder.from_pydata([(0.0, 1.0, -1.0), (0.0, 1.0, 1.0), (0.1951, 0.9808, -1.0), (0.1951, 0.9808, 1.0), (0.3827, 0.9239, -1.0), (0.3827, 0.9239, 1.0), (0.5556, 0.8315, -1.0), (0.5556, 0.8315, 1.0), (0.7071, 0.7071, -1.0), (0.7071, 0.7071, 1.0), (0.8315, 0.5556, -1.0), (0.8315, 0.5556, 1.0), (0.9239, 0.3827, -1.0), (0.9239, 0.3827, 1.0), (0.9808, 0.1951, -1.0), (0.9808, 0.1951, 1.0), (1.0, 0.0, -1.0), (1.0, 0.0, 1.0), (0.9808, -0.1951, -1.0), (0.9808, -0.1951, 1.0), (0.9239, -0.3827, -1.0), (0.9239, -0.3827, 1.0), (0.8315, -0.5556, -1.0), (0.8315, -0.5556, 1.0), (0.7071, -0.7071, -1.0), (0.7071, -0.7071, 1.0), (0.5556, -0.8315, -1.0), (0.5556, -0.8315, 1.0), (0.3827, -0.9239, -1.0), (0.3827, -0.9239, 1.0), (0.1951, -0.9808, -1.0), (0.1951, -0.9808, 1.0), (0.0, -1.0, -1.0), (0.0, -1.0, 1.0), (-0.1951, -0.9808, -1.0), (-0.1951, -0.9808, 1.0), (-0.3827, -0.9239, -1.0), (-0.3827, -0.9239, 1.0), (-0.5556, -0.8315, -1.0), (-0.5556, -0.8315, 1.0), (-0.7071, -0.7071, -1.0), (-0.7071, -0.7071, 1.0), (-0.8315, -0.5556, -1.0), (-0.8315, -0.5556, 1.0), (-0.9239, -0.3827, -1.0), (-0.9239, -0.3827, 1.0), (-0.9808, -0.1951, -1.0), (-0.9808, -0.1951, 1.0), (-1.0, 0.0, -1.0), (-1.0, 0.0, 1.0), (-0.9808, 0.1951, -1.0), (-0.9808, 0.1951, 1.0), (-0.9239, 0.3827, -1.0), (-0.9239, 0.3827, 1.0), (-0.8315, 0.5556, -1.0), (-0.8315, 0.5556, 1.0), (-0.7071, 0.7071, -1.0), (-0.7071, 0.7071, 1.0), (-0.5556, 0.8315, -1.0), (-0.5556, 0.8315, 1.0), (-0.3827, 0.9239, -1.0), (-0.3827, 0.9239, 1.0), (-0.1951, 0.9808, -1.0), (-0.1951, 0.9808, 1.0), (0.1951, 0.9808, 1.0), (0.0, 1.0, 1.0), (0.3827, 0.9239, 1.0), (0.5556, 0.8315, 1.0), (0.7071, 0.7071, 1.0), (0.8315, 0.5556, 1.0), (0.9239, 0.3827, 1.0), (0.9808, 0.1951, 1.0), (1.0, 0.0, 1.0), (0.9808, -0.1951, 1.0), (0.9239, -0.3827, 1.0), (0.8315, -0.5556, 1.0), (0.7071, -0.7071, 1.0), (0.5556, -0.8315, 1.0), (0.3827, -0.9239, 1.0), (0.1951, -0.9808, 1.0), (0.0, -1.0, 1.0), (-0.1951, -0.9808, 1.0), (-0.3827, -0.9239, 1.0), (-0.5556, -0.8315, 1.0), (-0.7071, -0.7071, 1.0), (-0.8315, -0.5556, 1.0), (-0.9239, -0.3827, 1.0), (-0.9808, -0.1951, 1.0), (-1.0, 0.0, 1.0), (-0.9808, 0.1951, 1.0), (-0.9239, 0.3827, 1.0), (-0.8315, 0.5556, 1.0), (-0.7071, 0.7071, 1.0), (-0.5556, 0.8315, 1.0), (-0.3827, 0.9239, 1.0), (-0.1951, 0.9808, 1.0), (0.1951, 0.9808, 1.0), (0.0, 1.0, 1.0), (0.3827, 0.9239, 1.0), (0.5556, 0.8315, 1.0), (0.7071, 0.7071, 1.0), (0.8315, 0.5556, 1.0), (0.9239, 0.3827, 1.0), (0.9808, 0.1951, 1.0), (1.0, 0.0, 1.0), (0.9808, -0.1951, 1.0), (0.9239, -0.3827, 1.0), (0.8315, -0.5556, 1.0), (0.7071, -0.7071, 1.0), (0.5556, -0.8315, 1.0), (0.3827, -0.9239, 1.0), (0.1951, -0.9808, 1.0), (0.0, -1.0, 1.0), (-0.1951, -0.9808, 1.0), (-0.3827, -0.9239, 1.0), (-0.5556, -0.8315, 1.0), (-0.7071, -0.7071, 1.0), (-0.8315, -0.5556, 1.0), (-0.9239, -0.3827, 1.0), (-0.9808, -0.1951, 1.0), (-1.0, 0.0, 1.0), (-0.9808, 0.1951, 1.0), (-0.9239, 0.3827, 1.0), (-0.8315, 0.5556, 1.0), (-0.7071, 0.7071, 1.0), (-0.5556, 0.8315, 1.0), (-0.3827, 0.9239, 1.0), (-0.1951, 0.9808, 1.0), (0.1951, 0.9808, 1.0), (0.0, 1.0, 1.0), (0.3827, 0.9239, 1.0), (0.5556, 0.8315, 1.0), (0.7071, 0.7071, 1.0), (0.8315, 0.5556, 1.0), (0.9239, 0.3827, 1.0), (0.9808, 0.1951, 1.0), (1.0, 0.0, 1.0), (0.9808, -0.1951, 1.0), (0.9239, -0.3827, 1.0), (0.8315, -0.5556, 1.0), (0.7071, -0.7071, 1.0), (0.5556, -0.8315, 1.0), (0.3827, -0.9239, 1.0), (0.1951, -0.9808, 1.0), (0.0, -1.0, 1.0), (-0.1951, -0.9808, 1.0), (-0.3827, -0.9239, 1.0), (-0.5556, -0.8315, 1.0), (-0.7071, -0.7071, 1.0), (-0.8315, -0.5556, 1.0), (-0.9239, -0.3827, 1.0), (-0.9808, -0.1951, 1.0), (-1.0, 0.0, 1.0), (-0.9808, 0.1951, 1.0), (-0.9239, 0.3827, 1.0), (-0.8315, 0.5556, 1.0), (-0.7071, 0.7071, 1.0), (-0.5556, 0.8315, 1.0), (-0.3827, 0.9239, 1.0), (-0.1951, 0.9808, 1.0)], [], [(0, 1, 3, 2), (2, 3, 5, 4), (4, 5, 7, 6), (6, 7, 9, 8), (8, 9, 11, 10), (10, 11, 13, 12), (12, 13, 15, 14), (14, 15, 17, 16), (16, 17, 19, 18), (18, 19, 21, 20), (20, 21, 23, 22), (22, 23, 25, 24), (24, 25, 27, 26), (26, 27, 29, 28), (28, 29, 31, 30), (30, 31, 33, 32), (32, 33, 35, 34), (34, 35, 37, 36), (36, 37, 39, 38), (38, 39, 41, 40), (40, 41, 43, 42), (42, 43, 45, 44), (44, 45, 47, 46), (46, 47, 49, 48), (48, 49, 51, 50), (50, 51, 53, 52), (52, 53, 55, 54), (54, 55, 57, 56), (56, 57, 59, 58), (58, 59, 61, 60), (53, 51, 89, 90), (60, 61, 63, 62), (62, 63, 1, 0), (0, 2, 4, 6, 8, 10, 12, 14, 16, 18, 20, 22, 24, 26, 28, 30, 32, 34, 36, 38, 40, 42, 44, 46, 48, 50, 52, 54, 56, 58, 60, 62), (73, 72, 104, 105), (9, 7, 67, 68), (27, 25, 76, 77), (45, 43, 85, 86), (63, 61, 94, 95), (19, 17, 72, 73), (37, 35, 81, 82), (55, 53, 90, 91), (11, 9, 68, 69), (29, 27, 77, 78), (47, 45, 86, 87), (3, 1, 65, 64), (1, 63, 95, 65), (21, 19, 73, 74), (39, 37, 82, 83), (57, 55, 91, 92), (13, 11, 69, 70), (31, 29, 78, 79), (49, 47, 87, 88), (5, 3, 64, 66), (23, 21, 74, 75), (41, 39, 83, 84), (59, 57, 92, 93), (15, 13, 70, 71), (33, 31, 79, 80), (51, 49, 88, 89), (7, 5, 66, 67), (25, 23, 75, 76), (43, 41, 84, 85), (61, 59, 93, 94), (17, 15, 71, 72), (35, 33, 80, 81), (108, 107, 139, 140), (87, 86, 118, 119), (74, 73, 105, 106), (88, 87, 119, 120), (75, 74, 106, 107), (89, 88, 120, 121), (76, 75, 107, 108), (90, 89, 121, 122), (77, 76, 108, 109), (91, 90, 122, 123), (78, 77, 109, 110), (64, 65, 97, 96), (92, 91, 123, 124), (79, 78, 110, 111), (66, 64, 96, 98), (93, 92, 124, 125), (80, 79, 111, 112), (67, 66, 98, 99), (94, 93, 125, 126), (81, 80, 112, 113), (68, 67, 99, 100), (95, 94, 126, 127), (82, 81, 113, 114), (69, 68, 100, 101), (65, 95, 127, 97), (83, 82, 114, 115), (70, 69, 101, 102), (84, 83, 115, 116), (71, 70, 102, 103), (85, 84, 116, 117), (72, 71, 103, 104), (86, 85, 117, 118), (128, 129, 159, 158, 157, 156, 155, 154, 153, 152, 151, 150, 149, 148, 147, 146, 145, 144, 143, 142, 141, 140, 139, 138, 137, 136, 135, 134, 133, 132, 131, 130), (122, 121, 153, 154), (109, 108, 140, 141), (123, 122, 154, 155), (110, 109, 141, 142), (96, 97, 129, 128), (124, 123, 155, 156), (111, 110, 142, 143), (98, 96, 128, 130), (125, 124, 156, 157), (112, 111, 143, 144), (99, 98, 130, 131), (126, 125, 157, 158), (113, 112, 144, 145), (100, 99, 131, 132), (127, 126, 158, 159), (114, 113, 145, 146), (101, 100, 132, 133), (97, 127, 159, 129), (115, 114, 146, 147), (102, 101, 133, 134), (116, 115, 147, 148), (103, 102, 134, 135), (117, 116, 148, 149), (104, 103, 135, 136), (118, 117, 149, 150), (105, 104, 136, 137), (119, 118, 150, 151), (106, 105, 137, 138), (120, 119, 151, 152), (107, 106, 138, 139), (121, 120, 152, 153)])
me_cylinder.polygons.foreach_set('use_smooth', [True] * 130)
_uv = me_cylinder.uv_layers.new(name='UVMap')
_uv.uv.foreach_set('vector', [1.0, 0.5, 1.0, 1.0, 0.9688, 1.0, 0.9688, 0.5, 0.9688, 0.5, 0.9688, 1.0, 0.9375, 1.0, 0.9375, 0.5, 0.9375, 0.5, 0.9375, 1.0, 0.9062, 1.0, 0.9062, 0.5, 0.9062, 0.5, 0.9062, 1.0, 0.875, 1.0, 0.875, 0.5, 0.875, 0.5, 0.875, 1.0, 0.8438, 1.0, 0.8438, 0.5, 0.8438, 0.5, 0.8438, 1.0, 0.8125, 1.0, 0.8125, 0.5, 0.8125, 0.5, 0.8125, 1.0, 0.7812, 1.0, 0.7812, 0.5, 0.7812, 0.5, 0.7812, 1.0, 0.75, 1.0, 0.75, 0.5, 0.75, 0.5, 0.75, 1.0, 0.7188, 1.0, 0.7188, 0.5, 0.7188, 0.5, 0.7188, 1.0, 0.6875, 1.0, 0.6875, 0.5, 0.6875, 0.5, 0.6875, 1.0, 0.6562, 1.0, 0.6562, 0.5, 0.6562, 0.5, 0.6562, 1.0, 0.625, 1.0, 0.625, 0.5, 0.625, 0.5, 0.625, 1.0, 0.5938, 1.0, 0.5938, 0.5, 0.5938, 0.5, 0.5938, 1.0, 0.5625, 1.0, 0.5625, 0.5, 0.5625, 0.5, 0.5625, 1.0, 0.5312, 1.0, 0.5312, 0.5, 0.5312, 0.5, 0.5312, 1.0, 0.5, 1.0, 0.5, 0.5, 0.5, 0.5, 0.5, 1.0, 0.4688, 1.0, 0.4688, 0.5, 0.4688, 0.5, 0.4688, 1.0, 0.4375, 1.0, 0.4375, 0.5, 0.4375, 0.5, 0.4375, 1.0, 0.4062, 1.0, 0.4062, 0.5, 0.4062, 0.5, 0.4062, 1.0, 0.375, 1.0, 0.375, 0.5, 0.375, 0.5, 0.375, 1.0, 0.3438, 1.0, 0.3438, 0.5, 0.3438, 0.5, 0.3438, 1.0, 0.3125, 1.0, 0.3125, 0.5, 0.3125, 0.5, 0.3125, 1.0, 0.2812, 1.0, 0.2812, 0.5, 0.2812, 0.5, 0.2812, 1.0, 0.25, 1.0, 0.25, 0.5, 0.25, 0.5, 0.25, 1.0, 0.2188, 1.0, 0.2188, 0.5, 0.2188, 0.5, 0.2188, 1.0, 0.1875, 1.0, 0.1875, 0.5, 0.1875, 0.5, 0.1875, 1.0, 0.1562, 1.0, 0.1562, 0.5, 0.1562, 0.5, 0.1562, 1.0, 0.125, 1.0, 0.125, 0.5, 0.125, 0.5, 0.125, 1.0, 0.09375, 1.0, 0.09375, 0.5, 0.09375, 0.5, 0.09375, 1.0, 0.0625, 1.0, 0.0625, 0.5, 0.1875, 1.0, 0.2188, 1.0, 0.2188, 1.0, 0.1875, 1.0, 0.0625, 0.5, 0.0625, 1.0, 0.03125, 1.0, 0.03125, 0.5, 0.03125, 0.5, 0.03125, 1.0, 0.0, 1.0, 0.0, 0.5, 0.75, 0.49, 0.7968, 0.4854, 0.8418, 0.4717, 0.8833, 0.4496, 0.9197, 0.4197, 0.9496, 0.3833, 0.9717, 0.3418, 0.9854, 0.2968, 0.99, 0.25, 0.9854, 0.2032, 0.9717, 0.1582, 0.9496, 0.1167, 0.9197, 0.08029, 0.8833, 0.05045, 0.8418, 0.02827, 0.7968, 0.01461, 0.75, 0.01, 0.7032, 0.01461, 0.6582, 0.02827, 0.6167, 0.05045, 0.5803, 0.08029, 0.5504, 0.1167, 0.5283, 0.1582, 0.5146, 0.2032, 0.51, 0.25, 0.5146, 0.2968, 0.5283, 0.3418, 0.5504, 0.3833, 0.5803, 0.4197, 0.6167, 0.4496, 0.6582, 0.4717, 0.7032, 0.4854, 0.7188, 1.0, 0.75, 1.0, 0.75, 1.0, 0.7188, 1.0, 0.875, 1.0, 0.9062, 1.0, 0.9062, 1.0, 0.875, 1.0, 0.5938, 1.0, 0.625, 1.0, 0.625, 1.0, 0.5938, 1.0, 0.3125, 1.0, 0.3438, 1.0, 0.3438, 1.0, 0.3125, 1.0, 0.03125, 1.0, 0.0625, 1.0, 0.0625, 1.0, 0.03125, 1.0, 0.7188, 1.0, 0.75, 1.0, 0.75, 1.0, 0.7188, 1.0, 0.4375, 1.0, 0.4688, 1.0, 0.4688, 1.0, 0.4375, 1.0, 0.1562, 1.0, 0.1875, 1.0, 0.1875, 1.0, 0.1562, 1.0, 0.8438, 1.0, 0.875, 1.0, 0.875, 1.0, 0.8438, 1.0, 0.5625, 1.0, 0.5938, 1.0, 0.5938, 1.0, 0.5625, 1.0, 0.2812, 1.0, 0.3125, 1.0, 0.3125, 1.0, 0.2812, 1.0, 0.9688, 1.0, 1.0, 1.0, 1.0, 1.0, 0.9688, 1.0, 0.0, 1.0, 0.03125, 1.0, 0.03125, 1.0, 0.0, 1.0, 0.6875, 1.0, 0.7188, 1.0, 0.7188, 1.0, 0.6875, 1.0, 0.4062, 1.0, 0.4375, 1.0, 0.4375, 1.0, 0.4062, 1.0, 0.125, 1.0, 0.1562, 1.0, 0.1562, 1.0, 0.125, 1.0, 0.8125, 1.0, 0.8438, 1.0, 0.8438, 1.0, 0.8125, 1.0, 0.5312, 1.0, 0.5625, 1.0, 0.5625, 1.0, 0.5312, 1.0, 0.25, 1.0, 0.2812, 1.0, 0.2812, 1.0, 0.25, 1.0, 0.9375, 1.0, 0.9688, 1.0, 0.9688, 1.0, 0.9375, 1.0, 0.6562, 1.0, 0.6875, 1.0, 0.6875, 1.0, 0.6562, 1.0, 0.375, 1.0, 0.4062, 1.0, 0.4062, 1.0, 0.375, 1.0, 0.09375, 1.0, 0.125, 1.0, 0.125, 1.0, 0.09375, 1.0, 0.7812, 1.0, 0.8125, 1.0, 0.8125, 1.0, 0.7812, 1.0, 0.5, 1.0, 0.5312, 1.0, 0.5312, 1.0, 0.5, 1.0, 0.2188, 1.0, 0.25, 1.0, 0.25, 1.0, 0.2188, 1.0, 0.9062, 1.0, 0.9375, 1.0, 0.9375, 1.0, 0.9062, 1.0, 0.625, 1.0, 0.6562, 1.0, 0.6562, 1.0, 0.625, 1.0, 0.3438, 1.0, 0.375, 1.0, 0.375, 1.0, 0.3438, 1.0, 0.0625, 1.0, 0.09375, 1.0, 0.09375, 1.0, 0.0625, 1.0, 0.75, 1.0, 0.7812, 1.0, 0.7812, 1.0, 0.75, 1.0, 0.4688, 1.0, 0.5, 1.0, 0.5, 1.0, 0.4688, 1.0, 0.625, 1.0, 0.6562, 1.0, 0.6562, 1.0, 0.625, 1.0, 0.2812, 1.0, 0.3125, 1.0, 0.3125, 1.0, 0.2812, 1.0, 0.6875, 1.0, 0.7188, 1.0, 0.7188, 1.0, 0.6875, 1.0, 0.25, 1.0, 0.2812, 1.0, 0.2812, 1.0, 0.25, 1.0, 0.6562, 1.0, 0.6875, 1.0, 0.6875, 1.0, 0.6562, 1.0, 0.2188, 1.0, 0.25, 1.0, 0.25, 1.0, 0.2188, 1.0, 0.625, 1.0, 0.6562, 1.0, 0.6562, 1.0, 0.625, 1.0, 0.1875, 1.0, 0.2188, 1.0, 0.2188, 1.0, 0.1875, 1.0, 0.5938, 1.0, 0.625, 1.0, 0.625, 1.0, 0.5938, 1.0, 0.1562, 1.0, 0.1875, 1.0, 0.1875, 1.0, 0.1562, 1.0, 0.5625, 1.0, 0.5938, 1.0, 0.5938, 1.0, 0.5625, 1.0, 0.9688, 1.0, 1.0, 1.0, 1.0, 1.0, 0.9688, 1.0, 0.125, 1.0, 0.1562, 1.0, 0.1562, 1.0, 0.125, 1.0, 0.5312, 1.0, 0.5625, 1.0, 0.5625, 1.0, 0.5312, 1.0, 0.9375, 1.0, 0.9688, 1.0, 0.9688, 1.0, 0.9375, 1.0, 0.09375, 1.0, 0.125, 1.0, 0.125, 1.0, 0.09375, 1.0, 0.5, 1.0, 0.5312, 1.0, 0.5312, 1.0, 0.5, 1.0, 0.9062, 1.0, 0.9375, 1.0, 0.9375, 1.0, 0.9062, 1.0, 0.0625, 1.0, 0.09375, 1.0, 0.09375, 1.0, 0.0625, 1.0, 0.4688, 1.0, 0.5, 1.0, 0.5, 1.0, 0.4688, 1.0, 0.875, 1.0, 0.9062, 1.0, 0.9062, 1.0, 0.875, 1.0, 0.03125, 1.0, 0.0625, 1.0, 0.0625, 1.0, 0.03125, 1.0, 0.4375, 1.0, 0.4688, 1.0, 0.4688, 1.0, 0.4375, 1.0, 0.8438, 1.0, 0.875, 1.0, 0.875, 1.0, 0.8438, 1.0, 0.0, 1.0, 0.03125, 1.0, 0.03125, 1.0, 0.0, 1.0, 0.4062, 1.0, 0.4375, 1.0, 0.4375, 1.0, 0.4062, 1.0, 0.8125, 1.0, 0.8438, 1.0, 0.8438, 1.0, 0.8125, 1.0, 0.375, 1.0, 0.4062, 1.0, 0.4062, 1.0, 0.375, 1.0, 0.7812, 1.0, 0.8125, 1.0, 0.8125, 1.0, 0.7812, 1.0, 0.3438, 1.0, 0.375, 1.0, 0.375, 1.0, 0.3438, 1.0, 0.75, 1.0, 0.7812, 1.0, 0.7812, 1.0, 0.75, 1.0, 0.3125, 1.0, 0.3438, 1.0, 0.3438, 1.0, 0.3125, 1.0, 0.2968, 0.4854, 0.25, 0.49, 0.2032, 0.4854, 0.1582, 0.4717, 0.1167, 0.4496, 0.08029, 0.4197, 0.05045, 0.3833, 0.02827, 0.3418, 0.01461, 0.2968, 0.01, 0.25, 0.01461, 0.2032, 0.02827, 0.1582, 0.05045, 0.1167, 0.08029, 0.08029, 0.1167, 0.05045, 0.1582, 0.02827, 0.2032, 0.01461, 0.25, 0.01, 0.2968, 0.01461, 0.3418, 0.02827, 0.3833, 0.05045, 0.4197, 0.08029, 0.4496, 0.1167, 0.4717, 0.1582, 0.4854, 0.2032, 0.49, 0.25, 0.4854, 0.2968, 0.4717, 0.3418, 0.4496, 0.3833, 0.4197, 0.4197, 0.3833, 0.4496, 0.3418, 0.4717, 0.1875, 1.0, 0.2188, 1.0, 0.2188, 1.0, 0.1875, 1.0, 0.5938, 1.0, 0.625, 1.0, 0.625, 1.0, 0.5938, 1.0, 0.1562, 1.0, 0.1875, 1.0, 0.1875, 1.0, 0.1562, 1.0, 0.5625, 1.0, 0.5938, 1.0, 0.5938, 1.0, 0.5625, 1.0, 0.9688, 1.0, 1.0, 1.0, 1.0, 1.0, 0.9688, 1.0, 0.125, 1.0, 0.1562, 1.0, 0.1562, 1.0, 0.125, 1.0, 0.5312, 1.0, 0.5625, 1.0, 0.5625, 1.0, 0.5312, 1.0, 0.9375, 1.0, 0.9688, 1.0, 0.9688, 1.0, 0.9375, 1.0, 0.09375, 1.0, 0.125, 1.0, 0.125, 1.0, 0.09375, 1.0, 0.5, 1.0, 0.5312, 1.0, 0.5312, 1.0, 0.5, 1.0, 0.9062, 1.0, 0.9375, 1.0, 0.9375, 1.0, 0.9062, 1.0, 0.0625, 1.0, 0.09375, 1.0, 0.09375, 1.0, 0.0625, 1.0, 0.4688, 1.0, 0.5, 1.0, 0.5, 1.0, 0.4688, 1.0, 0.875, 1.0, 0.9062, 1.0, 0.9062, 1.0, 0.875, 1.0, 0.03125, 1.0, 0.0625, 1.0, 0.0625, 1.0, 0.03125, 1.0, 0.4375, 1.0, 0.4688, 1.0, 0.4688, 1.0, 0.4375, 1.0, 0.8438, 1.0, 0.875, 1.0, 0.875, 1.0, 0.8438, 1.0, 0.0, 1.0, 0.03125, 1.0, 0.03125, 1.0, 0.0, 1.0, 0.4062, 1.0, 0.4375, 1.0, 0.4375, 1.0, 0.4062, 1.0, 0.8125, 1.0, 0.8438, 1.0, 0.8438, 1.0, 0.8125, 1.0, 0.375, 1.0, 0.4062, 1.0, 0.4062, 1.0, 0.375, 1.0, 0.7812, 1.0, 0.8125, 1.0, 0.8125, 1.0, 0.7812, 1.0, 0.3438, 1.0, 0.375, 1.0, 0.375, 1.0, 0.3438, 1.0, 0.75, 1.0, 0.7812, 1.0, 0.7812, 1.0, 0.75, 1.0, 0.3125, 1.0, 0.3438, 1.0, 0.3438, 1.0, 0.3125, 1.0, 0.7188, 1.0, 0.75, 1.0, 0.75, 1.0, 0.7188, 1.0, 0.2812, 1.0, 0.3125, 1.0, 0.3125, 1.0, 0.2812, 1.0, 0.6875, 1.0, 0.7188, 1.0, 0.7188, 1.0, 0.6875, 1.0, 0.25, 1.0, 0.2812, 1.0, 0.2812, 1.0, 0.25, 1.0, 0.6562, 1.0, 0.6875, 1.0, 0.6875, 1.0, 0.6562, 1.0, 0.2188, 1.0, 0.25, 1.0, 0.25, 1.0, 0.2188, 1.0])
me_cylinder.update()

# ---- objects
ob_table = bpy.data.objects.new('Table', me_plane)
ob_camera = bpy.data.objects.new('Camera', cam_camera)
ob_light1 = bpy.data.objects.new('Light1', me_beziercurve_003)
ob_candle1 = bpy.data.objects.new('Candle1', me_cone_001)
ob_light_back = bpy.data.objects.new('Light_back', me_beziercurve_001)
ob_candle_back = bpy.data.objects.new('Candle_back', me_cone_002)
ob_light3 = bpy.data.objects.new('Light3', me_beziercurve_005)
ob_candle3 = bpy.data.objects.new('Candle3', me_cone_003)
ob_light2 = bpy.data.objects.new('Light2', me_beziercurve_006)
ob_candle2 = bpy.data.objects.new('Candle2', me_cylinder)

# ---- transforms, parenting, visibility, modifiers, constraints
ob_table.location = (-0.2485, 2.457, 2.016)
ob_table.scale = (2.196, -5.249, 1.0)
ob_camera.location = (2.744, -2.322, 2.348)
ob_camera.rotation_euler = (1.609, -7.399e-06, 0.6127)
ob_light1.location = (1.435, -0.4593, 2.599)
ob_light1.rotation_euler = (-1.571, 6288.0, 4.284)
ob_light1.scale = (0.0799, 0.05014, 0.05014)
ob_candle1.location = (1.435, -0.46, 2.496)
ob_candle1.rotation_euler = (0.0, -0.0, -0.4582)
ob_candle1.scale = (0.1238, 0.1238, 0.08049)
ob_light_back.location = (-0.5424, 3.934, 3.108)
ob_light_back.rotation_euler = (-1.571, 6288.0, 4.284)
ob_light_back.scale = (0.1066, 0.06058, 0.06058)
ob_candle_back.location = (-0.5429, 3.934, 2.957)
ob_candle_back.rotation_euler = (0.0, -0.0, -0.4582)
ob_candle_back.scale = (0.07066, 0.07066, 0.1578)
ob_light3.location = (0.9179, -0.8387, 2.494)
ob_light3.rotation_euler = (-1.571, 6288.0, 4.284)
ob_light3.scale = (0.08406, 0.06825, 0.06825)
ob_candle3.location = (0.9173, -0.8394, 2.398)
ob_candle3.rotation_euler = (0.0, -0.0, -0.4582)
ob_candle3.scale = (0.06084, 0.06084, 0.06401)
ob_light2.location = (1.154, -0.6369, 2.607)
ob_light2.rotation_euler = (-0.8955, 6288.0, 3.656)
ob_light2.scale = (0.09643, 0.07138, 0.07138)
ob_candle2.location = (1.156, -0.6228, 2.268)
ob_candle2.scale = (0.0862, 0.0862, 0.2515)

# ---- collection membership
scene.collection.objects.link(ob_table)
col_collection.objects.link(ob_camera)
col_candles.objects.link(ob_light1)
col_candles.objects.link(ob_candle1)
col_candles.objects.link(ob_light_back)
col_candles.objects.link(ob_candle_back)
col_candles.objects.link(ob_light3)
col_candles.objects.link(ob_candle3)
col_candles.objects.link(ob_light2)
col_candles.objects.link(ob_candle2)

# ---- scene / render settings (as saved in the file)
scene.camera = ob_camera
scene.frame_start = 1; scene.frame_end = 249; scene.frame_set(115)
scene.render.engine = 'BLENDER_EEVEE_NEXT'
scene.cycles.sampling_pattern = 'TABULATED_SOBOL'
scene.view_settings.view_transform = 'Filmic'
bpy.context.view_layer.update()

# ---- added for rendering (the .blend has no usable light): sun
light_auto_sun = bpy.data.lights.new('AutoSun', 'SUN')
light_auto_sun.energy = 3.0
light_auto_sun.angle = 0.0523599
ob_auto_sun = bpy.data.objects.new('AutoSun', light_auto_sun)
scene.collection.objects.link(ob_auto_sun)
ob_auto_sun.rotation_euler = (0.872665, 0.174533, 0.523599)
bpy.context.view_layer.update()
